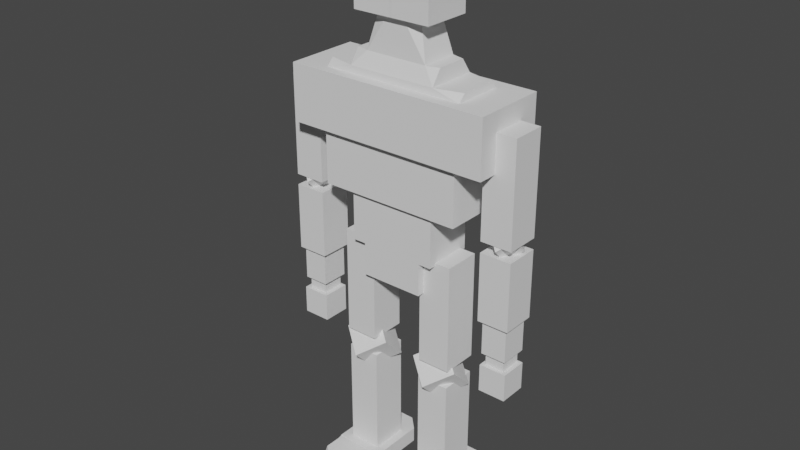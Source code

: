 # Source: Cubeman.blend  (saved by Blender 2.83.19; exported with 4.5.12 LTS)
import bpy
from mathutils import Matrix  # noqa: F401  (used for matrix-valued properties, if any)

bpy.ops.wm.read_factory_settings(use_empty=True)
scene = bpy.context.scene
scene.name = 'Scene'

# ---- collections
col_collection = bpy.data.collections.new('Collection'); scene.collection.children.link(col_collection)

# ---- world
world_world = bpy.data.worlds.new('World'); scene.world = world_world
world_world.use_nodes = True; world_world.node_tree.nodes.clear()
_N = world_world.node_tree.nodes; _L = world_world.node_tree.links
n0 = _N.new('ShaderNodeOutputWorld'); n0.name = 'World Output'; n0.location = (300, 300)
n1 = _N.new('ShaderNodeBackground'); n1.name = 'Background'; n1.location = (10, 300)
n1.inputs[0].default_value = (0.05088, 0.05088, 0.05088, 1.0)
_L.new(n1.outputs[0], n0.inputs[0])
n0.is_active_output = True
world_world.color = (0.05088, 0.05088, 0.05088)
world_world.use_sun_shadow = False
world_world.sun_shadow_jitter_overblur = 0.0

# ---- meshes
me_cube = bpy.data.meshes.new('Cube')
me_cube.from_pydata([(-1.759, -0.3538, 9.772), (-1.759, -0.3538, 11.77), (-1.759, 1.646, 9.772), (-1.759, 1.646, 11.77), (-1.249, 1.646, 9.772), (-1.249, 1.646, 11.77), (-1.249, -0.3538, 9.772), (-1.249, -0.3538, 11.77), (-1.249, -0.3538, 8.485), (-1.249, 1.646, 8.485), (-1.759, -0.7947, 13.94), (-1.249, 2.174, 16.15), (-1.249, -0.7947, 13.94), (-2.843, -0.3538, 11.77), (-2.843, 1.646, 11.77), (-2.843, -0.3538, 13.94), (-2.843, 1.646, 13.94), (-1.249, 1.646, 16.15), (-1.249, -0.3538, 16.15), (-1.759, -0.3538, 16.15), (-1.759, 1.646, 16.15), (-2.843, -0.3538, 16.15), (-2.843, 1.646, 16.15), (-4.084, -0.3538, 13.94), (-4.084, 1.646, 13.94), (-4.084, -0.3538, 16.15), (-4.084, 1.646, 16.15), (-1.249, -0.5394, 11.77), (-1.759, -0.5394, 11.77), (-1.249, -0.5394, 13.94), (-1.759, -0.5394, 13.94), (-2.843, -0.5394, 11.77), (-2.843, -0.5394, 13.94), (-1.249, -0.5394, 16.15), (-1.759, -0.5394, 16.15), (-2.843, -0.5394, 16.15), (-4.084, -0.5394, 13.94), (-4.084, -0.5394, 16.15), (-2.843, -0.7947, 13.94), (-1.249, -0.7947, 16.15), (-1.759, -0.7947, 16.15), (-2.843, -0.7947, 16.15), (-4.084, -0.7947, 13.94), (-4.084, -0.7947, 16.15), (-1.249, 1.921, 11.77), (-1.759, 1.921, 11.77), (-1.249, 1.921, 16.15), (-1.249, 1.921, 13.94), (-1.759, 1.921, 13.94), (-2.843, 1.921, 11.77), (-2.843, 1.921, 13.94), (-1.759, 1.921, 16.15), (-2.843, 1.921, 16.15), (-4.084, 1.921, 16.15), (-4.084, 1.921, 13.94), (-1.249, 2.174, 13.94), (-1.759, 2.174, 13.94), (-2.843, 2.174, 13.94), (-1.759, 2.174, 16.15), (-2.843, 2.174, 16.15), (-4.084, 2.174, 16.15), (-4.084, 2.174, 13.94), (-1.249, 1.646, 16.43), (-1.249, -0.3538, 16.43), (-1.759, -0.3538, 16.43), (-1.759, 1.646, 16.43), (-2.843, -0.08172, 16.43), (-2.843, 1.374, 16.43), (-1.249, 1.389, 17.0), (-1.249, -0.09675, 17.0), (-1.759, 0.04315, 17.0), (-1.759, 1.249, 17.0), (-0.7851, 1.089, 18.89), (-0.7851, 0.2035, 18.89), (1.759, -0.3538, 9.772), (1.759, -0.3538, 11.77), (1.759, 1.646, 9.772), (1.759, 1.646, 11.77), (0.0, -0.3538, 9.772), (0.0, -0.3538, 11.77), (0.0, 1.646, 9.772), (0.0, 1.646, 11.77), (1.249, 1.646, 9.772), (1.249, 1.646, 11.77), (1.249, -0.3538, 9.772), (1.249, -0.3538, 11.77), (0.0, -0.3538, 8.485), (0.0, 1.646, 8.485), (1.249, -0.3538, 8.485), (1.249, 1.646, 8.485), (1.759, -0.7947, 13.94), (0.0, 2.174, 16.15), (1.249, 2.174, 16.15), (0.0, 1.646, 13.94), (0.0, -0.3538, 13.94), (1.249, -0.7947, 13.94), (2.843, -0.3538, 11.77), (2.843, 1.646, 11.77), (2.843, -0.3538, 13.94), (2.843, 1.646, 13.94), (1.249, 1.646, 16.15), (0.0, 1.646, 16.15), (0.0, -0.3538, 16.15), (1.249, -0.3538, 16.15), (1.759, -0.3538, 16.15), (1.759, 1.646, 16.15), (2.843, -0.3538, 16.15), (2.843, 1.646, 16.15), (4.084, -0.3538, 13.94), (4.084, 1.646, 13.94), (4.084, -0.3538, 16.15), (4.084, 1.646, 16.15), (1.249, -0.5394, 11.77), (1.759, -0.5394, 11.77), (0.0, -0.5394, 11.77), (1.249, -0.5394, 13.94), (1.759, -0.5394, 13.94), (0.0, -0.5394, 13.94), (2.843, -0.5394, 11.77), (2.843, -0.5394, 13.94), (1.249, -0.5394, 16.15), (1.759, -0.5394, 16.15), (0.0, -0.5394, 16.15), (2.843, -0.5394, 16.15), (4.084, -0.5394, 13.94), (4.084, -0.5394, 16.15), (0.0, -0.7947, 13.94), (2.843, -0.7947, 13.94), (1.249, -0.7947, 16.15), (1.759, -0.7947, 16.15), (0.0, -0.7947, 16.15), (2.843, -0.7947, 16.15), (4.084, -0.7947, 13.94), (4.084, -0.7947, 16.15), (1.249, 1.921, 11.77), (0.0, 1.921, 11.77), (1.759, 1.921, 11.77), (1.249, 1.921, 16.15), (0.0, 1.921, 16.15), (1.249, 1.921, 13.94), (0.0, 1.921, 13.94), (1.759, 1.921, 13.94), (2.843, 1.921, 11.77), (2.843, 1.921, 13.94), (1.759, 1.921, 16.15), (2.843, 1.921, 16.15), (4.084, 1.921, 16.15), (4.084, 1.921, 13.94), (1.249, 2.174, 13.94), (0.0, 2.174, 13.94), (1.759, 2.174, 13.94), (2.843, 2.174, 13.94), (1.759, 2.174, 16.15), (2.843, 2.174, 16.15), (4.084, 2.174, 16.15), (4.084, 2.174, 13.94), (1.249, 1.646, 16.43), (0.0, 1.646, 16.43), (0.0, -0.3538, 16.43), (1.249, -0.3538, 16.43), (1.759, -0.3538, 16.43), (1.759, 1.646, 16.43), (2.843, -0.08172, 16.43), (2.843, 1.374, 16.43), (1.249, 1.389, 17.0), (0.0, 1.389, 17.0), (0.0, -0.09675, 17.0), (1.249, -0.09675, 17.0), (1.759, 0.04315, 17.0), (1.759, 1.249, 17.0), (0.7851, 1.089, 18.89), (0.0, 1.389, 18.89), (0.0, -0.09675, 18.89), (0.7851, 0.2035, 18.89)], [], [(0, 1, 3, 2), (4, 5, 81, 80), (6, 7, 1, 0), (22, 21, 66, 67), (2, 4, 6, 0), (78, 79, 7, 6), (2, 3, 5, 4), (9, 87, 86, 8), (4, 80, 87, 9), (78, 6, 8, 86), (6, 4, 9, 8), (20, 17, 46, 51), (15, 13, 31, 32), (22, 20, 51, 52), (16, 15, 23, 24), (14, 13, 15, 16), (24, 26, 53, 54), (3, 1, 13, 14), (14, 16, 50, 49), (21, 25, 37, 35), (13, 1, 28, 31), (1, 7, 27, 28), (24, 23, 25, 26), (21, 22, 26, 25), (18, 19, 34, 33), (26, 22, 52, 53), (27, 114, 117, 29), (28, 27, 29, 30), (28, 30, 32, 31), (30, 29, 12, 10), (35, 37, 43, 41), (34, 35, 41, 40), (32, 30, 10, 38), (23, 15, 32, 36), (7, 79, 114, 27), (19, 21, 35, 34), (102, 18, 33, 122), (25, 23, 36, 37), (12, 126, 130, 39), (10, 12, 39, 40), (38, 10, 40, 41), (38, 41, 43, 42), (29, 117, 126, 12), (33, 34, 40, 39), (37, 36, 42, 43), (122, 33, 39, 130), (36, 32, 38, 42), (135, 44, 47, 140), (44, 45, 48, 47), (48, 45, 49, 50), (48, 50, 57, 56), (46, 138, 91, 11), (53, 52, 59, 60), (52, 51, 58, 59), (81, 5, 44, 135), (3, 14, 49, 45), (16, 24, 54, 50), (17, 101, 138, 46), (5, 3, 45, 44), (55, 56, 58, 11), (56, 57, 59, 58), (149, 55, 11, 91), (59, 57, 61, 60), (140, 47, 55, 149), (54, 53, 60, 61), (47, 48, 56, 55), (51, 46, 11, 58), (50, 54, 61, 57), (63, 158, 166, 69), (21, 19, 64, 66), (64, 65, 67, 66), (101, 17, 62, 157), (17, 20, 65, 62), (20, 22, 67, 65), (18, 102, 158, 63), (19, 18, 63, 64), (68, 71, 70, 69), (64, 63, 69, 70), (157, 62, 68, 165), (62, 65, 71, 68), (65, 64, 70, 71), (73, 172, 171, 72), (69, 166, 172, 73), (165, 68, 72, 171), (68, 69, 73, 72), (74, 76, 77, 75), (82, 80, 81, 83), (80, 78, 79, 81), (84, 74, 75, 85), (80, 87, 86, 78), (107, 163, 162, 106), (79, 94, 93, 81), (76, 74, 84, 82), (78, 84, 85, 79), (76, 82, 83, 77), (89, 88, 86, 87), (82, 89, 87, 80), (78, 86, 88, 84), (84, 88, 89, 82), (105, 144, 137, 100), (98, 119, 118, 96), (107, 145, 144, 105), (99, 109, 108, 98), (94, 117, 122, 102), (97, 99, 98, 96), (79, 114, 117, 94), (109, 147, 146, 111), (77, 97, 96, 75), (101, 138, 140, 93), (94, 102, 101, 93), (97, 142, 143, 99), (106, 123, 125, 110), (96, 118, 113, 75), (93, 140, 135, 81), (75, 113, 112, 85), (109, 111, 110, 108), (106, 110, 111, 107), (103, 120, 121, 104), (111, 146, 145, 107), (112, 115, 117, 114), (113, 116, 115, 112), (113, 118, 119, 116), (116, 90, 95, 115), (123, 131, 133, 125), (121, 129, 131, 123), (119, 127, 90, 116), (108, 124, 119, 98), (85, 112, 114, 79), (104, 121, 123, 106), (102, 122, 120, 103), (110, 125, 124, 108), (95, 128, 130, 126), (90, 129, 128, 95), (127, 131, 129, 90), (127, 132, 133, 131), (115, 95, 126, 117), (120, 128, 129, 121), (125, 133, 132, 124), (117, 126, 130, 122), (122, 130, 128, 120), (124, 132, 127, 119), (135, 140, 139, 134), (134, 139, 141, 136), (141, 143, 142, 136), (141, 150, 151, 143), (137, 92, 91, 138), (146, 154, 153, 145), (145, 153, 152, 144), (81, 135, 134, 83), (77, 136, 142, 97), (99, 143, 147, 109), (100, 137, 138, 101), (83, 134, 136, 77), (148, 92, 152, 150), (150, 152, 153, 151), (149, 91, 92, 148), (153, 154, 155, 151), (138, 91, 149, 140), (140, 149, 148, 139), (147, 155, 154, 146), (139, 148, 150, 141), (144, 152, 92, 137), (143, 151, 155, 147), (159, 167, 166, 158), (106, 162, 160, 104), (160, 162, 163, 161), (101, 157, 156, 100), (100, 156, 161, 105), (102, 158, 157, 101), (105, 161, 163, 107), (103, 159, 158, 102), (104, 160, 159, 103), (164, 167, 168, 169), (160, 168, 167, 159), (157, 165, 164, 156), (156, 164, 169, 161), (158, 166, 165, 157), (161, 169, 168, 160), (173, 170, 171, 172), (167, 173, 172, 166), (165, 171, 170, 164), (166, 172, 171, 165), (164, 170, 173, 167)])
_uv = me_cube.uv_layers.new(name='UVMap')
_uv.uv.foreach_set('vector', [0.375, 0.0, 0.625, 0.0, 0.625, 0.25, 0.375, 0.25, 0.375, 0.3225, 0.625, 0.3225, 0.625, 0.5, 0.375, 0.5, 0.375, 0.9275, 0.625, 0.9275, 0.625, 1.0, 0.375, 1.0, 0.875, 0.5, 0.875, 0.75, 0.875, 0.75, 0.875, 0.5, 0.125, 0.5, 0.1975, 0.5, 0.1975, 0.75, 0.125, 0.75, 0.375, 0.75, 0.625, 0.75, 0.625, 0.9275, 0.375, 0.9275, 0.375, 0.25, 0.625, 0.25, 0.625, 0.3225, 0.375, 0.3225, 0.1975, 0.5, 0.375, 0.5, 0.375, 0.75, 0.1975, 0.75, 0.375, 0.3225, 0.375, 0.5, 0.375, 0.5, 0.375, 0.3225, 0.375, 0.75, 0.375, 0.9275, 0.375, 0.9275, 0.375, 0.75, 0.1975, 0.75, 0.1975, 0.5, 0.1975, 0.5, 0.1975, 0.75, 0.875, 0.5, 0.8025, 0.5, 0.8025, 0.5, 0.875, 0.5, 0.625, 0.0, 0.625, 0.0, 0.625, 0.0, 0.625, 0.0, 0.875, 0.5, 0.875, 0.5, 0.875, 0.5, 0.875, 0.5, 0.625, 0.25, 0.625, 0.0, 0.625, 0.0, 0.625, 0.25, 0.625, 0.25, 0.625, 0.0, 0.625, 0.0, 0.625, 0.25, 0.625, 0.25, 0.625, 0.25, 0.625, 0.25, 0.625, 0.25, 0.625, 0.25, 0.625, 0.0, 0.625, 0.0, 0.625, 0.25, 0.625, 0.25, 0.625, 0.25, 0.625, 0.25, 0.625, 0.25, 0.875, 0.75, 0.875, 0.75, 0.875, 0.75, 0.875, 0.75, 0.625, 0.0, 0.625, 0.0, 0.625, 0.0, 0.625, 0.0, 0.625, 1.0, 0.625, 0.9275, 0.625, 0.9275, 0.625, 1.0, 0.625, 0.25, 0.625, 0.0, 0.625, 0.0, 0.625, 0.25, 0.875, 0.75, 0.875, 0.5, 0.875, 0.5, 0.875, 0.75, 0.8025, 0.75, 0.875, 0.75, 0.875, 0.75, 0.8025, 0.75, 0.875, 0.5, 0.875, 0.5, 0.875, 0.5, 0.875, 0.5, 0.625, 0.9275, 0.625, 0.75, 0.625, 0.75, 0.625, 0.9275, 0.625, 1.0, 0.625, 0.9275, 0.625, 0.9275, 0.625, 1.0, 0.625, 1.0, 0.625, 1.0, 0.625, 1.0, 0.625, 1.0, 0.625, 1.0, 0.625, 0.9275, 0.625, 0.9275, 0.625, 1.0, 0.875, 0.75, 0.875, 0.75, 0.875, 0.75, 0.875, 0.75, 0.875, 0.75, 0.875, 0.75, 0.875, 0.75, 0.875, 0.75, 0.625, 1.0, 0.625, 1.0, 0.625, 1.0, 0.625, 1.0, 0.625, 0.0, 0.625, 0.0, 0.625, 0.0, 0.625, 0.0, 0.625, 0.9275, 0.625, 0.75, 0.625, 0.75, 0.625, 0.9275, 0.875, 0.75, 0.875, 0.75, 0.875, 0.75, 0.875, 0.75, 0.625, 0.75, 0.8025, 0.75, 0.8025, 0.75, 0.625, 0.75, 0.625, 0.0, 0.625, 0.0, 0.625, 0.0, 0.625, 0.0, 0.625, 0.9275, 0.625, 0.75, 0.625, 0.75, 0.625, 0.9275, 0.625, 1.0, 0.625, 0.9275, 0.625, 0.9275, 0.625, 1.0, 0.625, 1.0, 0.625, 1.0, 0.625, 1.0, 0.625, 1.0, 0.625, 1.0, 0.625, 1.0, 0.625, 1.0, 0.625, 1.0, 0.625, 0.9275, 0.625, 0.75, 0.625, 0.75, 0.625, 0.9275, 0.8025, 0.75, 0.875, 0.75, 0.875, 0.75, 0.8025, 0.75, 0.625, 0.0, 0.625, 0.0, 0.625, 0.0, 0.625, 0.0, 0.625, 0.75, 0.8025, 0.75, 0.8025, 0.75, 0.625, 0.75, 0.625, 0.0, 0.625, 0.0, 0.625, 0.0, 0.625, 0.0, 0.625, 0.5, 0.625, 0.3225, 0.625, 0.3225, 0.625, 0.5, 0.625, 0.3225, 0.625, 0.25, 0.625, 0.25, 0.625, 0.3225, 0.625, 0.25, 0.625, 0.25, 0.625, 0.25, 0.625, 0.25, 0.625, 0.25, 0.625, 0.25, 0.625, 0.25, 0.625, 0.25, 0.8025, 0.5, 0.625, 0.5, 0.625, 0.5, 0.8025, 0.5, 0.875, 0.5, 0.875, 0.5, 0.875, 0.5, 0.875, 0.5, 0.875, 0.5, 0.875, 0.5, 0.875, 0.5, 0.875, 0.5, 0.625, 0.5, 0.625, 0.3225, 0.625, 0.3225, 0.625, 0.5, 0.625, 0.25, 0.625, 0.25, 0.625, 0.25, 0.625, 0.25, 0.625, 0.25, 0.625, 0.25, 0.625, 0.25, 0.625, 0.25, 0.8025, 0.5, 0.625, 0.5, 0.625, 0.5, 0.8025, 0.5, 0.625, 0.3225, 0.625, 0.25, 0.625, 0.25, 0.625, 0.3225, 0.625, 0.3225, 0.625, 0.25, 0.625, 0.25, 0.625, 0.3225, 0.625, 0.25, 0.625, 0.25, 0.625, 0.25, 0.625, 0.25, 0.625, 0.5, 0.625, 0.3225, 0.625, 0.3225, 0.625, 0.5, 0.625, 0.25, 0.625, 0.25, 0.625, 0.25, 0.625, 0.25, 0.625, 0.5, 0.625, 0.3225, 0.625, 0.3225, 0.625, 0.5, 0.625, 0.25, 0.625, 0.25, 0.625, 0.25, 0.625, 0.25, 0.625, 0.3225, 0.625, 0.25, 0.625, 0.25, 0.625, 0.3225, 0.875, 0.5, 0.8025, 0.5, 0.8025, 0.5, 0.875, 0.5, 0.625, 0.25, 0.625, 0.25, 0.625, 0.25, 0.625, 0.25, 0.8025, 0.75, 0.625, 0.75, 0.625, 0.75, 0.8025, 0.75, 0.875, 0.75, 0.875, 0.75, 0.875, 0.75, 0.875, 0.75, 0.875, 0.75, 0.875, 0.5, 0.875, 0.5, 0.875, 0.75, 0.625, 0.5, 0.8025, 0.5, 0.8025, 0.5, 0.625, 0.5, 0.8025, 0.5, 0.875, 0.5, 0.875, 0.5, 0.8025, 0.5, 0.875, 0.5, 0.875, 0.5, 0.875, 0.5, 0.875, 0.5, 0.8025, 0.75, 0.625, 0.75, 0.625, 0.75, 0.8025, 0.75, 0.875, 0.75, 0.8025, 0.75, 0.8025, 0.75, 0.875, 0.75, 0.8025, 0.5, 0.875, 0.5, 0.875, 0.75, 0.8025, 0.75, 0.875, 0.75, 0.8025, 0.75, 0.8025, 0.75, 0.875, 0.75, 0.625, 0.5, 0.8025, 0.5, 0.8025, 0.5, 0.625, 0.5, 0.8025, 0.5, 0.875, 0.5, 0.875, 0.5, 0.8025, 0.5, 0.875, 0.5, 0.875, 0.75, 0.875, 0.75, 0.875, 0.5, 0.8025, 0.75, 0.625, 0.75, 0.625, 0.5, 0.8025, 0.5, 0.8025, 0.75, 0.625, 0.75, 0.625, 0.75, 0.8025, 0.75, 0.625, 0.5, 0.8025, 0.5, 0.8025, 0.5, 0.625, 0.5, 0.8025, 0.5, 0.8025, 0.75, 0.8025, 0.75, 0.8025, 0.5, 0.375, 0.0, 0.375, 0.25, 0.625, 0.25, 0.625, 0.0, 0.375, 0.3225, 0.375, 0.5, 0.625, 0.5, 0.625, 0.3225, 0.375, 0.5, 0.375, 0.75, 0.625, 0.75, 0.625, 0.5, 0.375, 0.9275, 0.375, 1.0, 0.625, 1.0, 0.625, 0.9275, 0.375, 0.5, 0.375, 0.5, 0.375, 0.75, 0.375, 0.75, 0.875, 0.5, 0.875, 0.5, 0.875, 0.75, 0.875, 0.75, 0.625, 0.75, 0.625, 0.75, 0.625, 0.5, 0.625, 0.5, 0.125, 0.5, 0.125, 0.75, 0.1975, 0.75, 0.1975, 0.5, 0.375, 0.75, 0.375, 0.9275, 0.625, 0.9275, 0.625, 0.75, 0.375, 0.25, 0.375, 0.3225, 0.625, 0.3225, 0.625, 0.25, 0.1975, 0.5, 0.1975, 0.75, 0.375, 0.75, 0.375, 0.5, 0.375, 0.3225, 0.375, 0.3225, 0.375, 0.5, 0.375, 0.5, 0.375, 0.75, 0.375, 0.75, 0.375, 0.9275, 0.375, 0.9275, 0.1975, 0.75, 0.1975, 0.75, 0.1975, 0.5, 0.1975, 0.5, 0.875, 0.5, 0.875, 0.5, 0.8025, 0.5, 0.8025, 0.5, 0.625, 0.0, 0.625, 0.0, 0.625, 0.0, 0.625, 0.0, 0.875, 0.5, 0.875, 0.5, 0.875, 0.5, 0.875, 0.5, 0.625, 0.25, 0.625, 0.25, 0.625, 0.0, 0.625, 0.0, 0.625, 0.75, 0.625, 0.75, 0.625, 0.75, 0.625, 0.75, 0.625, 0.25, 0.625, 0.25, 0.625, 0.0, 0.625, 0.0, 0.625, 0.75, 0.625, 0.75, 0.625, 0.75, 0.625, 0.75, 0.625, 0.25, 0.625, 0.25, 0.625, 0.25, 0.625, 0.25, 0.625, 0.25, 0.625, 0.25, 0.625, 0.0, 0.625, 0.0, 0.625, 0.5, 0.625, 0.5, 0.625, 0.5, 0.625, 0.5, 0.625, 0.75, 0.625, 0.75, 0.625, 0.5, 0.625, 0.5, 0.625, 0.25, 0.625, 0.25, 0.625, 0.25, 0.625, 0.25, 0.875, 0.75, 0.875, 0.75, 0.875, 0.75, 0.875, 0.75, 0.625, 0.0, 0.625, 0.0, 0.625, 0.0, 0.625, 0.0, 0.625, 0.5, 0.625, 0.5, 0.625, 0.5, 0.625, 0.5, 0.625, 1.0, 0.625, 1.0, 0.625, 0.9275, 0.625, 0.9275, 0.625, 0.25, 0.625, 0.25, 0.625, 0.0, 0.625, 0.0, 0.875, 0.75, 0.875, 0.75, 0.875, 0.5, 0.875, 0.5, 0.8025, 0.75, 0.8025, 0.75, 0.875, 0.75, 0.875, 0.75, 0.875, 0.5, 0.875, 0.5, 0.875, 0.5, 0.875, 0.5, 0.625, 0.9275, 0.625, 0.9275, 0.625, 0.75, 0.625, 0.75, 0.625, 1.0, 0.625, 1.0, 0.625, 0.9275, 0.625, 0.9275, 0.625, 1.0, 0.625, 1.0, 0.625, 1.0, 0.625, 1.0, 0.625, 1.0, 0.625, 1.0, 0.625, 0.9275, 0.625, 0.9275, 0.875, 0.75, 0.875, 0.75, 0.875, 0.75, 0.875, 0.75, 0.875, 0.75, 0.875, 0.75, 0.875, 0.75, 0.875, 0.75, 0.625, 1.0, 0.625, 1.0, 0.625, 1.0, 0.625, 1.0, 0.625, 0.0, 0.625, 0.0, 0.625, 0.0, 0.625, 0.0, 0.625, 0.9275, 0.625, 0.9275, 0.625, 0.75, 0.625, 0.75, 0.875, 0.75, 0.875, 0.75, 0.875, 0.75, 0.875, 0.75, 0.625, 0.75, 0.625, 0.75, 0.8025, 0.75, 0.8025, 0.75, 0.625, 0.0, 0.625, 0.0, 0.625, 0.0, 0.625, 0.0, 0.625, 0.9275, 0.625, 0.9275, 0.625, 0.75, 0.625, 0.75, 0.625, 1.0, 0.625, 1.0, 0.625, 0.9275, 0.625, 0.9275, 0.625, 1.0, 0.625, 1.0, 0.625, 1.0, 0.625, 1.0, 0.625, 1.0, 0.625, 1.0, 0.625, 1.0, 0.625, 1.0, 0.625, 0.9275, 0.625, 0.9275, 0.625, 0.75, 0.625, 0.75, 0.8025, 0.75, 0.8025, 0.75, 0.875, 0.75, 0.875, 0.75, 0.625, 0.0, 0.625, 0.0, 0.625, 0.0, 0.625, 0.0, 0.625, 0.75, 0.625, 0.75, 0.625, 0.75, 0.625, 0.75, 0.625, 0.75, 0.625, 0.75, 0.8025, 0.75, 0.8025, 0.75, 0.625, 0.0, 0.625, 0.0, 0.625, 0.0, 0.625, 0.0, 0.625, 0.5, 0.625, 0.5, 0.625, 0.3225, 0.625, 0.3225, 0.625, 0.3225, 0.625, 0.3225, 0.625, 0.25, 0.625, 0.25, 0.625, 0.25, 0.625, 0.25, 0.625, 0.25, 0.625, 0.25, 0.625, 0.25, 0.625, 0.25, 0.625, 0.25, 0.625, 0.25, 0.8025, 0.5, 0.8025, 0.5, 0.625, 0.5, 0.625, 0.5, 0.875, 0.5, 0.875, 0.5, 0.875, 0.5, 0.875, 0.5, 0.875, 0.5, 0.875, 0.5, 0.875, 0.5, 0.875, 0.5, 0.625, 0.5, 0.625, 0.5, 0.625, 0.3225, 0.625, 0.3225, 0.625, 0.25, 0.625, 0.25, 0.625, 0.25, 0.625, 0.25, 0.625, 0.25, 0.625, 0.25, 0.625, 0.25, 0.625, 0.25, 0.8025, 0.5, 0.8025, 0.5, 0.625, 0.5, 0.625, 0.5, 0.625, 0.3225, 0.625, 0.3225, 0.625, 0.25, 0.625, 0.25, 0.625, 0.3225, 0.625, 0.3225, 0.625, 0.25, 0.625, 0.25, 0.625, 0.25, 0.625, 0.25, 0.625, 0.25, 0.625, 0.25, 0.625, 0.5, 0.625, 0.5, 0.625, 0.3225, 0.625, 0.3225, 0.625, 0.25, 0.625, 0.25, 0.625, 0.25, 0.625, 0.25, 0.625, 0.5, 0.625, 0.5, 0.625, 0.5, 0.625, 0.5, 0.625, 0.5, 0.625, 0.5, 0.625, 0.3225, 0.625, 0.3225, 0.625, 0.25, 0.625, 0.25, 0.625, 0.25, 0.625, 0.25, 0.625, 0.3225, 0.625, 0.3225, 0.625, 0.25, 0.625, 0.25, 0.875, 0.5, 0.875, 0.5, 0.8025, 0.5, 0.8025, 0.5, 0.625, 0.25, 0.625, 0.25, 0.625, 0.25, 0.625, 0.25, 0.8025, 0.75, 0.8025, 0.75, 0.625, 0.75, 0.625, 0.75, 0.875, 0.75, 0.875, 0.75, 0.875, 0.75, 0.875, 0.75, 0.875, 0.75, 0.875, 0.75, 0.875, 0.5, 0.875, 0.5, 0.625, 0.5, 0.625, 0.5, 0.8025, 0.5, 0.8025, 0.5, 0.8025, 0.5, 0.8025, 0.5, 0.875, 0.5, 0.875, 0.5, 0.625, 0.75, 0.625, 0.75, 0.625, 0.5, 0.625, 0.5, 0.875, 0.5, 0.875, 0.5, 0.875, 0.5, 0.875, 0.5, 0.8025, 0.75, 0.8025, 0.75, 0.625, 0.75, 0.625, 0.75, 0.875, 0.75, 0.875, 0.75, 0.8025, 0.75, 0.8025, 0.75, 0.8025, 0.5, 0.8025, 0.75, 0.875, 0.75, 0.875, 0.5, 0.875, 0.75, 0.875, 0.75, 0.8025, 0.75, 0.8025, 0.75, 0.625, 0.5, 0.625, 0.5, 0.8025, 0.5, 0.8025, 0.5, 0.8025, 0.5, 0.8025, 0.5, 0.875, 0.5, 0.875, 0.5, 0.625, 0.75, 0.625, 0.75, 0.625, 0.5, 0.625, 0.5, 0.875, 0.5, 0.875, 0.5, 0.875, 0.75, 0.875, 0.75, 0.8025, 0.75, 0.8025, 0.5, 0.625, 0.5, 0.625, 0.75, 0.8025, 0.75, 0.8025, 0.75, 0.625, 0.75, 0.625, 0.75, 0.625, 0.5, 0.625, 0.5, 0.8025, 0.5, 0.8025, 0.5, 0.625, 0.75, 0.625, 0.75, 0.625, 0.5, 0.625, 0.5, 0.8025, 0.5, 0.8025, 0.5, 0.8025, 0.75, 0.8025, 0.75])
me_cube.use_remesh_fix_poles = True
me_cube.use_remesh_preserve_attributes = False
me_cube.use_mirror_vertex_groups = False
me_cube.update()
me_cube_007 = bpy.data.meshes.new('Cube.007')
me_cube_007.from_pydata([(2.341, -0.0386, 4.818), (2.593, 0.09696, 5.497), (1.086, -0.06797, 5.575), (2.394, -0.06797, 5.575), (4.871, -0.02788, 11.37), (4.871, -0.02788, 15.4), (4.871, 1.315, 11.37), (4.871, 1.315, 15.4), (3.626, -0.02788, 11.37), (3.626, -0.02788, 15.4), (3.626, 1.315, 11.37), (3.626, 1.315, 15.4), (4.298, 0.4679, 10.61), (4.298, -0.1185, 11.22), (4.818, 0.8826, 11.04), (4.818, 0.2961, 11.65), (3.779, 0.8826, 11.04), (3.779, 0.2961, 11.65), (4.298, 1.297, 11.47), (4.298, 0.7108, 12.08), (4.871, -0.02788, 10.94), (4.871, 1.315, 10.94), (3.626, -0.02788, 10.94), (3.626, 1.315, 10.94), (4.743, 1.187, 8.253), (4.743, 0.1006, 8.253), (3.755, 1.187, 8.253), (3.755, 0.1006, 8.253), (4.871, 1.315, 8.253), (4.871, -0.02788, 8.253), (3.626, 1.315, 8.253), (3.626, -0.02788, 8.253), (4.743, 1.187, 6.904), (4.743, 0.1006, 6.904), (3.755, 1.187, 6.904), (3.755, 0.1006, 6.904), (4.628, 1.072, 6.904), (3.87, 1.072, 6.904), (3.87, 0.2158, 6.904), (4.628, 0.2158, 6.904), (3.87, 1.072, 5.918), (4.628, 1.072, 5.918), (4.628, 0.2158, 5.918), (3.87, 0.2158, 5.918)], [(2, 3)], [(4, 6, 7, 5), (6, 10, 11, 7), (10, 8, 9, 11), (8, 4, 5, 9), (6, 4, 8, 10), (11, 9, 5, 7), (12, 14, 15, 13), (14, 18, 19, 15), (18, 16, 17, 19), (16, 12, 13, 17), (14, 12, 16, 18), (19, 17, 13, 15), (21, 23, 22, 20), (27, 35, 33, 25), (23, 30, 31, 22), (20, 29, 28, 21), (22, 31, 29, 20), (21, 28, 30, 23), (24, 28, 29, 25), (26, 30, 28, 24), (27, 31, 30, 26), (25, 29, 31, 27), (36, 41, 40, 37), (24, 32, 34, 26), (26, 34, 35, 27), (25, 33, 32, 24), (32, 36, 37, 34), (34, 37, 38, 35), (35, 38, 39, 33), (33, 39, 36, 32), (38, 43, 42, 39), (39, 42, 41, 36), (37, 40, 43, 38)])
_uv = me_cube_007.uv_layers.new(name='UVMap')
_uv.uv.foreach_set('vector', [0.375, 0.0, 0.375, 0.25, 0.625, 0.25, 0.625, 0.0, 0.375, 0.25, 0.375, 0.5, 0.625, 0.5, 0.625, 0.25, 0.375, 0.5, 0.375, 0.75, 0.625, 0.75, 0.625, 0.5, 0.375, 0.75, 0.375, 1.0, 0.625, 1.0, 0.625, 0.75, 0.125, 0.5, 0.125, 0.75, 0.375, 0.75, 0.375, 0.5, 0.625, 0.5, 0.625, 0.75, 0.875, 0.75, 0.875, 0.5, 0.375, 0.0, 0.375, 0.25, 0.625, 0.25, 0.625, 0.0, 0.375, 0.25, 0.375, 0.5, 0.625, 0.5, 0.625, 0.25, 0.375, 0.5, 0.375, 0.75, 0.625, 0.75, 0.625, 0.5, 0.375, 0.75, 0.375, 1.0, 0.625, 1.0, 0.625, 0.75, 0.125, 0.5, 0.125, 0.75, 0.375, 0.75, 0.375, 0.5, 0.625, 0.5, 0.625, 0.75, 0.875, 0.75, 0.875, 0.5, 0.125, 0.5, 0.375, 0.5, 0.375, 0.75, 0.125, 0.75, 0.3492, 0.7261, 0.3492, 0.7261, 0.1508, 0.7261, 0.1508, 0.7261, 0.375, 0.5, 0.375, 0.5, 0.375, 0.75, 0.375, 0.75, 0.125, 0.75, 0.125, 0.75, 0.125, 0.5, 0.125, 0.5, 0.375, 0.75, 0.375, 0.75, 0.125, 0.75, 0.125, 0.75, 0.125, 0.5, 0.125, 0.5, 0.375, 0.5, 0.375, 0.5, 0.1508, 0.5239, 0.125, 0.5, 0.125, 0.75, 0.1508, 0.7261, 0.3492, 0.5239, 0.375, 0.5, 0.125, 0.5, 0.1508, 0.5239, 0.3492, 0.7261, 0.375, 0.75, 0.375, 0.5, 0.3492, 0.5239, 0.1508, 0.7261, 0.125, 0.75, 0.375, 0.75, 0.3492, 0.7261, 0.1739, 0.5453, 0.1739, 0.5453, 0.3261, 0.5453, 0.3261, 0.5453, 0.1508, 0.5239, 0.1508, 0.5239, 0.3492, 0.5239, 0.3492, 0.5239, 0.3492, 0.5239, 0.3492, 0.5239, 0.3492, 0.7261, 0.3492, 0.7261, 0.1508, 0.7261, 0.1508, 0.7261, 0.1508, 0.5239, 0.1508, 0.5239, 0.1508, 0.5239, 0.1739, 0.5453, 0.3261, 0.5453, 0.3492, 0.5239, 0.3492, 0.5239, 0.3261, 0.5453, 0.3261, 0.7047, 0.3492, 0.7261, 0.3492, 0.7261, 0.3261, 0.7047, 0.1739, 0.7047, 0.1508, 0.7261, 0.1508, 0.7261, 0.1739, 0.7047, 0.1739, 0.5453, 0.1508, 0.5239, 0.3261, 0.7047, 0.3261, 0.7047, 0.1739, 0.7047, 0.1739, 0.7047, 0.1739, 0.7047, 0.1739, 0.7047, 0.1739, 0.5453, 0.1739, 0.5453, 0.3261, 0.5453, 0.3261, 0.5453, 0.3261, 0.7047, 0.3261, 0.7047])
me_cube_007.use_remesh_fix_poles = True
me_cube_007.use_remesh_preserve_attributes = False
me_cube_007.use_mirror_vertex_groups = False
me_cube_007.update()
me_cube_008 = bpy.data.meshes.new('Cube.008')
me_cube_008.from_pydata([(-4.871, -0.02788, 11.37), (-4.871, -0.02788, 15.4), (-4.871, 1.315, 11.37), (-4.871, 1.315, 15.4), (-3.626, -0.02788, 11.37), (-3.626, -0.02788, 15.4), (-3.626, 1.315, 11.37), (-3.626, 1.315, 15.4), (-4.298, 0.4679, 10.61), (-4.298, -0.1185, 11.22), (-4.818, 0.8826, 11.04), (-4.818, 0.2961, 11.65), (-3.779, 0.8826, 11.04), (-3.779, 0.2961, 11.65), (-4.298, 1.297, 11.47), (-4.298, 0.7108, 12.08), (-4.871, -0.02788, 10.94), (-4.871, 1.315, 10.94), (-3.626, -0.02788, 10.94), (-3.626, 1.315, 10.94), (-4.743, 1.187, 8.253), (-4.743, 0.1006, 8.253), (-3.755, 1.187, 8.253), (-3.755, 0.1006, 8.253), (-4.871, 1.315, 8.253), (-4.871, -0.02788, 8.253), (-3.626, 1.315, 8.253), (-3.626, -0.02788, 8.253), (-4.743, 1.187, 6.904), (-4.743, 0.1006, 6.904), (-3.755, 1.187, 6.904), (-3.755, 0.1006, 6.904)], [], [(0, 1, 3, 2), (2, 3, 7, 6), (6, 7, 5, 4), (4, 5, 1, 0), (2, 6, 4, 0), (7, 3, 1, 5), (8, 9, 11, 10), (10, 11, 15, 14), (14, 15, 13, 12), (12, 13, 9, 8), (10, 14, 12, 8), (15, 11, 9, 13), (17, 16, 18, 19), (23, 21, 29, 31), (19, 18, 27, 26), (16, 17, 24, 25), (18, 16, 25, 27), (17, 19, 26, 24), (20, 21, 25, 24), (22, 20, 24, 26), (23, 22, 26, 27), (21, 23, 27, 25), (20, 22, 30, 28), (22, 23, 31, 30), (21, 20, 28, 29)])
_uv = me_cube_008.uv_layers.new(name='UVMap')
_uv.uv.foreach_set('vector', [0.375, 0.0, 0.625, 0.0, 0.625, 0.25, 0.375, 0.25, 0.375, 0.25, 0.625, 0.25, 0.625, 0.5, 0.375, 0.5, 0.375, 0.5, 0.625, 0.5, 0.625, 0.75, 0.375, 0.75, 0.375, 0.75, 0.625, 0.75, 0.625, 1.0, 0.375, 1.0, 0.125, 0.5, 0.375, 0.5, 0.375, 0.75, 0.125, 0.75, 0.625, 0.5, 0.875, 0.5, 0.875, 0.75, 0.625, 0.75, 0.375, 0.0, 0.625, 0.0, 0.625, 0.25, 0.375, 0.25, 0.375, 0.25, 0.625, 0.25, 0.625, 0.5, 0.375, 0.5, 0.375, 0.5, 0.625, 0.5, 0.625, 0.75, 0.375, 0.75, 0.375, 0.75, 0.625, 0.75, 0.625, 1.0, 0.375, 1.0, 0.125, 0.5, 0.375, 0.5, 0.375, 0.75, 0.125, 0.75, 0.625, 0.5, 0.875, 0.5, 0.875, 0.75, 0.625, 0.75, 0.125, 0.5, 0.125, 0.75, 0.375, 0.75, 0.375, 0.5, 0.3492, 0.7261, 0.1508, 0.7261, 0.1508, 0.7261, 0.3492, 0.7261, 0.375, 0.5, 0.375, 0.75, 0.375, 0.75, 0.375, 0.5, 0.125, 0.75, 0.125, 0.5, 0.125, 0.5, 0.125, 0.75, 0.375, 0.75, 0.125, 0.75, 0.125, 0.75, 0.375, 0.75, 0.125, 0.5, 0.375, 0.5, 0.375, 0.5, 0.125, 0.5, 0.1508, 0.5239, 0.1508, 0.7261, 0.125, 0.75, 0.125, 0.5, 0.3492, 0.5239, 0.1508, 0.5239, 0.125, 0.5, 0.375, 0.5, 0.3492, 0.7261, 0.3492, 0.5239, 0.375, 0.5, 0.375, 0.75, 0.1508, 0.7261, 0.3492, 0.7261, 0.375, 0.75, 0.125, 0.75, 0.1508, 0.5239, 0.3492, 0.5239, 0.3492, 0.5239, 0.1508, 0.5239, 0.3492, 0.5239, 0.3492, 0.7261, 0.3492, 0.7261, 0.3492, 0.5239, 0.1508, 0.7261, 0.1508, 0.5239, 0.1508, 0.5239, 0.1508, 0.7261])
me_cube_008.use_remesh_fix_poles = True
me_cube_008.use_remesh_preserve_attributes = False
me_cube_008.use_mirror_vertex_groups = False
me_cube_008.update()
me_cube_009 = bpy.data.meshes.new('Cube.009')
me_cube_009.from_pydata([(2.687, -0.3845, -0.1978), (2.687, -0.3845, 0.4283), (2.687, 1.773, -0.1978), (2.687, 1.773, 0.4283), (0.6871, -0.3845, -0.1978), (0.6871, -0.3845, 0.4283), (0.6871, 1.773, -0.1978), (0.6871, 1.773, 0.4283), (0.739, -0.3845, -0.1999), (2.635, -0.3845, -0.1999), (0.739, -1.278, 0.4223), (0.739, -1.278, -0.1999), (2.635, -1.278, -0.1999), (2.635, -1.278, 0.4223), (0.739, -1.566, -0.1999), (1.257, -2.083, -0.1999), (2.117, -2.083, -0.1999), (2.635, -1.566, -0.1999), (1.365, -1.822, 0.4223), (1.257, -2.083, -0.05104), (0.739, -1.278, 0.4223), (0.739, -1.566, -0.05104), (2.635, -1.566, -0.05104), (2.635, -1.278, 0.4223), (2.009, -1.822, 0.4223), (2.117, -2.083, -0.05104), (0.6901, -0.3845, 0.4158), (0.739, -0.5897, 0.4223), (0.739, -0.3845, 0.00529), (2.635, -0.5897, 0.4223), (2.684, -0.3845, 0.4158), (2.635, -0.3845, 0.00529), (2.687, 1.853, -0.1978), (2.192, 2.348, -0.1978), (2.192, 2.348, 0.4283), (2.687, 1.853, 0.4283), (1.182, 2.348, -0.1978), (0.6871, 1.853, -0.1978), (0.6871, 1.853, 0.4283), (1.182, 2.348, 0.4283), (1.033, 1.427, 0.4283), (2.341, 1.427, 0.4283), (2.341, -0.0386, 0.4283), (1.033, -0.0386, 0.4283), (2.341, 1.427, 4.818), (1.033, 1.427, 4.818), (1.033, -0.0386, 4.818), (2.341, -0.0386, 4.818), (1.631, 0.3716, 3.924), (1.631, -0.5662, 4.845), (2.593, 1.035, 4.575), (2.593, 0.09696, 5.497), (0.6688, 1.035, 4.575), (0.6688, 0.09696, 5.497), (1.631, 1.698, 5.227), (1.631, 0.7601, 6.149), (2.394, 1.397, 5.575), (1.086, 1.397, 5.575), (1.086, -0.06797, 5.575), (2.394, -0.06797, 5.575), (2.394, 1.397, 9.885), (1.086, 1.397, 9.885), (1.086, -0.06797, 9.885), (2.394, -0.06797, 9.885)], [], [(0, 2, 3, 1), (6, 4, 5, 7), (5, 26, 30, 1), (2, 0, 4, 6), (41, 44, 47, 42), (27, 10, 13, 29), (29, 13, 12, 9, 31), (3, 35, 34, 39, 38, 7), (0, 9, 8, 4), (12, 17, 16, 15, 14, 11), (4, 8, 28, 26, 5), (1, 30, 31, 9, 0), (9, 12, 11, 8), (11, 14, 21, 20, 10), (10, 20, 18, 24, 23, 13), (15, 16, 25, 19), (13, 23, 22, 17, 12), (16, 17, 22, 25), (20, 21, 19, 18), (24, 25, 22, 23), (18, 19, 25, 24), (19, 21, 14, 15), (26, 28, 27), (29, 31, 30), (26, 27, 29, 30), (8, 11, 10, 27, 28), (33, 36, 39, 34), (7, 38, 37, 6), (6, 37, 36, 33, 32, 2), (34, 35, 32, 33), (38, 39, 36, 37), (2, 32, 35, 3), (7, 40, 41, 3), (3, 41, 42, 1), (1, 42, 43, 5), (5, 43, 40, 7), (45, 46, 47, 44), (40, 45, 44, 41), (42, 47, 46, 43), (43, 46, 45, 40), (48, 50, 51, 49), (50, 54, 55, 51), (54, 52, 53, 55), (52, 48, 49, 53), (50, 48, 52, 54), (55, 53, 49, 51), (57, 56, 59, 58), (61, 62, 63, 60), (56, 60, 63, 59), (57, 61, 60, 56), (59, 63, 62, 58), (58, 62, 61, 57)])
_uv = me_cube_009.uv_layers.new(name='UVMap')
_uv.uv.foreach_set('vector', [0.375, 0.0, 0.375, 0.25, 0.625, 0.25, 0.625, 0.0, 0.375, 0.5, 0.375, 0.75, 0.625, 0.75, 0.625, 0.5, 0.625, 0.75, 0.6222, 0.7509, 0.6222, 0.9991, 0.625, 1.0, 0.125, 0.5, 0.125, 0.75, 0.375, 0.75, 0.375, 0.5, 0.8318, 0.5274, 0.8318, 0.5274, 0.8318, 0.7226, 0.8318, 0.7226, 0.5758, 0.7654, 0.5758, 0.7654, 0.5758, 0.9846, 0.5758, 0.9846, 0.5758, 0.9846, 0.5758, 0.9846, 0.4242, 0.9846, 0.4242, 0.9846, 0.5, 0.9846, 0.875, 0.5, 0.875, 0.5, 0.8131, 0.5, 0.6869, 0.5, 0.625, 0.5, 0.625, 0.5, 0.375, 1.0, 0.4242, 0.9846, 0.4242, 0.7654, 0.375, 0.75, 0.4242, 0.9846, 0.4242, 0.9846, 0.4242, 0.9247, 0.4242, 0.8253, 0.4242, 0.7654, 0.4242, 0.7654, 0.375, 0.75, 0.4242, 0.7654, 0.5, 0.7654, 0.6222, 0.7509, 0.625, 0.75, 0.625, 1.0, 0.6222, 0.9991, 0.5, 0.9846, 0.4242, 0.9846, 0.375, 1.0, 0.4242, 0.9846, 0.4242, 0.9846, 0.4242, 0.7654, 0.4242, 0.7654, 0.4242, 0.7654, 0.4242, 0.7654, 0.4792, 0.7654, 0.5758, 0.7654, 0.5758, 0.7654, 0.5758, 0.7654, 0.5758, 0.7654, 0.5758, 0.8378, 0.5758, 0.9122, 0.5758, 0.9846, 0.5758, 0.9846, 0.4242, 0.8253, 0.4242, 0.9247, 0.4792, 0.9247, 0.4792, 0.8253, 0.5758, 0.9846, 0.5758, 0.9846, 0.4792, 0.9846, 0.4242, 0.9846, 0.4242, 0.9846, 0.4242, 0.9247, 0.4242, 0.9846, 0.4792, 0.9846, 0.4792, 0.9247, 0.5758, 0.7654, 0.4792, 0.7654, 0.4792, 0.8253, 0.5758, 0.8378, 0.5758, 0.9122, 0.4792, 0.9247, 0.4792, 0.9846, 0.5758, 0.9846, 0.5758, 0.8378, 0.4792, 0.8253, 0.4792, 0.9247, 0.5758, 0.9122, 0.4792, 0.8253, 0.4792, 0.7654, 0.4242, 0.7654, 0.4242, 0.8253, 0.6222, 0.7509, 0.5, 0.7654, 0.5758, 0.7654, 0.5758, 0.9846, 0.5, 0.9846, 0.5758, 0.9902, 0.6222, 0.7509, 0.5758, 0.7654, 0.5758, 0.9846, 0.6222, 0.9991, 0.4242, 0.7654, 0.4242, 0.7654, 0.5758, 0.7654, 0.5758, 0.7654, 0.5, 0.7654, 0.375, 0.3119, 0.375, 0.4381, 0.625, 0.4381, 0.625, 0.3119, 0.625, 0.5, 0.625, 0.5, 0.375, 0.5, 0.375, 0.5, 0.375, 0.5, 0.375, 0.5, 0.3131, 0.5, 0.1869, 0.5, 0.125, 0.5, 0.125, 0.5, 0.625, 0.3119, 0.625, 0.25, 0.375, 0.25, 0.375, 0.3119, 0.625, 0.5, 0.625, 0.4381, 0.375, 0.4381, 0.375, 0.5, 0.375, 0.25, 0.375, 0.25, 0.625, 0.25, 0.625, 0.25, 0.625, 0.5, 0.6682, 0.5274, 0.8318, 0.5274, 0.875, 0.5, 0.875, 0.5, 0.8318, 0.5274, 0.8318, 0.7226, 0.875, 0.75, 0.875, 0.75, 0.8318, 0.7226, 0.6682, 0.7226, 0.625, 0.75, 0.625, 0.75, 0.6682, 0.7226, 0.6682, 0.5274, 0.625, 0.5, 0.6682, 0.5274, 0.6682, 0.7226, 0.8318, 0.7226, 0.8318, 0.5274, 0.6682, 0.5274, 0.6682, 0.5274, 0.8318, 0.5274, 0.8318, 0.5274, 0.8318, 0.7226, 0.8318, 0.7226, 0.6682, 0.7226, 0.6682, 0.7226, 0.6682, 0.7226, 0.6682, 0.7226, 0.6682, 0.5274, 0.6682, 0.5274, 0.375, 0.0, 0.375, 0.25, 0.625, 0.25, 0.625, 0.0, 0.375, 0.25, 0.375, 0.5, 0.625, 0.5, 0.625, 0.25, 0.375, 0.5, 0.375, 0.75, 0.625, 0.75, 0.625, 0.5, 0.375, 0.75, 0.375, 1.0, 0.625, 1.0, 0.625, 0.75, 0.125, 0.5, 0.125, 0.75, 0.375, 0.75, 0.375, 0.5, 0.625, 0.5, 0.625, 0.75, 0.875, 0.75, 0.875, 0.5, 0.6682, 0.5274, 0.8318, 0.5274, 0.8318, 0.7226, 0.6682, 0.7226, 0.6682, 0.5274, 0.6682, 0.7226, 0.8318, 0.7226, 0.8318, 0.5274, 0.8318, 0.5274, 0.8318, 0.5274, 0.8318, 0.7226, 0.8318, 0.7226, 0.6682, 0.5274, 0.6682, 0.5274, 0.8318, 0.5274, 0.8318, 0.5274, 0.8318, 0.7226, 0.8318, 0.7226, 0.6682, 0.7226, 0.6682, 0.7226, 0.6682, 0.7226, 0.6682, 0.7226, 0.6682, 0.5274, 0.6682, 0.5274])
me_cube_009.use_remesh_fix_poles = True
me_cube_009.use_remesh_preserve_attributes = False
me_cube_009.use_mirror_vertex_groups = False
me_cube_009.update()
me_cube_010 = bpy.data.meshes.new('Cube.010')
me_cube_010.from_pydata([(-2.687, -0.3845, -0.1978), (-2.687, -0.3845, 0.4283), (-2.687, 1.773, -0.1978), (-2.687, 1.773, 0.4283), (-0.6871, -0.3845, -0.1978), (-0.6871, -0.3845, 0.4283), (-0.6871, 1.773, -0.1978), (-0.6871, 1.773, 0.4283), (-0.739, -0.3845, -0.1999), (-2.635, -0.3845, -0.1999), (-0.739, -1.278, 0.4223), (-0.739, -1.278, -0.1999), (-2.635, -1.278, -0.1999), (-2.635, -1.278, 0.4223), (-0.739, -1.566, -0.1999), (-1.257, -2.083, -0.1999), (-2.117, -2.083, -0.1999), (-2.635, -1.566, -0.1999), (-1.365, -1.822, 0.4223), (-1.257, -2.083, -0.05104), (-0.739, -1.278, 0.4223), (-0.739, -1.566, -0.05104), (-2.635, -1.566, -0.05104), (-2.635, -1.278, 0.4223), (-2.009, -1.822, 0.4223), (-2.117, -2.083, -0.05104), (-0.6901, -0.3845, 0.4158), (-0.739, -0.5897, 0.4223), (-0.739, -0.3845, 0.00529), (-2.635, -0.5897, 0.4223), (-2.684, -0.3845, 0.4158), (-2.635, -0.3845, 0.00529), (-2.687, 1.853, -0.1978), (-2.192, 2.348, -0.1978), (-2.192, 2.348, 0.4283), (-2.687, 1.853, 0.4283), (-1.182, 2.348, -0.1978), (-0.6871, 1.853, -0.1978), (-0.6871, 1.853, 0.4283), (-1.182, 2.348, 0.4283), (-1.033, 1.427, 0.4283), (-2.341, 1.427, 0.4283), (-2.341, -0.0386, 0.4283), (-1.033, -0.0386, 0.4283), (-2.341, 1.427, 4.818), (-1.033, 1.427, 4.818), (-1.033, -0.0386, 4.818), (-2.341, -0.0386, 4.818), (-1.631, 0.3716, 3.924), (-1.631, -0.5662, 4.845), (-2.593, 1.035, 4.575), (-2.593, 0.09696, 5.497), (-0.6688, 1.035, 4.575), (-0.6688, 0.09696, 5.497), (-1.631, 1.698, 5.227), (-1.631, 0.7601, 6.149), (-2.394, 1.397, 5.575), (-1.086, 1.397, 5.575), (-1.086, -0.06797, 5.575), (-2.394, -0.06797, 5.575), (-2.394, 1.397, 9.885), (-1.086, 1.397, 9.885), (-1.086, -0.06797, 9.885), (-2.394, -0.06797, 9.885)], [], [(0, 1, 3, 2), (6, 7, 5, 4), (5, 1, 30, 26), (2, 6, 4, 0), (41, 42, 47, 44), (27, 29, 13, 10), (29, 31, 9, 12, 13), (3, 7, 38, 39, 34, 35), (0, 4, 8, 9), (12, 11, 14, 15, 16, 17), (4, 5, 26, 28, 8), (1, 0, 9, 31, 30), (9, 8, 11, 12), (11, 10, 20, 21, 14), (10, 13, 23, 24, 18, 20), (15, 19, 25, 16), (13, 12, 17, 22, 23), (16, 25, 22, 17), (20, 18, 19, 21), (24, 23, 22, 25), (18, 24, 25, 19), (19, 15, 14, 21), (26, 27, 28), (29, 30, 31), (26, 30, 29, 27), (8, 28, 27, 10, 11), (33, 34, 39, 36), (7, 6, 37, 38), (6, 2, 32, 33, 36, 37), (34, 33, 32, 35), (38, 37, 36, 39), (2, 3, 35, 32), (7, 3, 41, 40), (3, 1, 42, 41), (1, 5, 43, 42), (5, 7, 40, 43), (45, 44, 47, 46), (40, 41, 44, 45), (42, 43, 46, 47), (43, 40, 45, 46), (48, 49, 51, 50), (50, 51, 55, 54), (54, 55, 53, 52), (52, 53, 49, 48), (50, 54, 52, 48), (55, 51, 49, 53), (57, 58, 59, 56), (61, 60, 63, 62), (56, 59, 63, 60), (57, 56, 60, 61), (59, 58, 62, 63), (58, 57, 61, 62)])
_uv = me_cube_010.uv_layers.new(name='UVMap')
_uv.uv.foreach_set('vector', [0.375, 0.0, 0.625, 0.0, 0.625, 0.25, 0.375, 0.25, 0.375, 0.5, 0.625, 0.5, 0.625, 0.75, 0.375, 0.75, 0.625, 0.75, 0.625, 1.0, 0.6222, 0.9991, 0.6222, 0.7509, 0.125, 0.5, 0.375, 0.5, 0.375, 0.75, 0.125, 0.75, 0.8318, 0.5274, 0.8318, 0.7226, 0.8318, 0.7226, 0.8318, 0.5274, 0.5758, 0.7654, 0.5758, 0.9846, 0.5758, 0.9846, 0.5758, 0.7654, 0.5758, 0.9846, 0.5, 0.9846, 0.4242, 0.9846, 0.4242, 0.9846, 0.5758, 0.9846, 0.875, 0.5, 0.625, 0.5, 0.625, 0.5, 0.6869, 0.5, 0.8131, 0.5, 0.875, 0.5, 0.375, 1.0, 0.375, 0.75, 0.4242, 0.7654, 0.4242, 0.9846, 0.4242, 0.9846, 0.4242, 0.7654, 0.4242, 0.7654, 0.4242, 0.8253, 0.4242, 0.9247, 0.4242, 0.9846, 0.375, 0.75, 0.625, 0.75, 0.6222, 0.7509, 0.5, 0.7654, 0.4242, 0.7654, 0.625, 1.0, 0.375, 1.0, 0.4242, 0.9846, 0.5, 0.9846, 0.6222, 0.9991, 0.4242, 0.9846, 0.4242, 0.7654, 0.4242, 0.7654, 0.4242, 0.9846, 0.4242, 0.7654, 0.5758, 0.7654, 0.5758, 0.7654, 0.4792, 0.7654, 0.4242, 0.7654, 0.5758, 0.7654, 0.5758, 0.9846, 0.5758, 0.9846, 0.5758, 0.9122, 0.5758, 0.8378, 0.5758, 0.7654, 0.4242, 0.8253, 0.4792, 0.8253, 0.4792, 0.9247, 0.4242, 0.9247, 0.5758, 0.9846, 0.4242, 0.9846, 0.4242, 0.9846, 0.4792, 0.9846, 0.5758, 0.9846, 0.4242, 0.9247, 0.4792, 0.9247, 0.4792, 0.9846, 0.4242, 0.9846, 0.5758, 0.7654, 0.5758, 0.8378, 0.4792, 0.8253, 0.4792, 0.7654, 0.5758, 0.9122, 0.5758, 0.9846, 0.4792, 0.9846, 0.4792, 0.9247, 0.5758, 0.8378, 0.5758, 0.9122, 0.4792, 0.9247, 0.4792, 0.8253, 0.4792, 0.8253, 0.4242, 0.8253, 0.4242, 0.7654, 0.4792, 0.7654, 0.6222, 0.7509, 0.5758, 0.7654, 0.5, 0.7654, 0.5758, 0.9846, 0.5758, 0.9902, 0.5, 0.9846, 0.6222, 0.7509, 0.6222, 0.9991, 0.5758, 0.9846, 0.5758, 0.7654, 0.4242, 0.7654, 0.5, 0.7654, 0.5758, 0.7654, 0.5758, 0.7654, 0.4242, 0.7654, 0.375, 0.3119, 0.625, 0.3119, 0.625, 0.4381, 0.375, 0.4381, 0.625, 0.5, 0.375, 0.5, 0.375, 0.5, 0.625, 0.5, 0.375, 0.5, 0.125, 0.5, 0.125, 0.5, 0.1869, 0.5, 0.3131, 0.5, 0.375, 0.5, 0.625, 0.3119, 0.375, 0.3119, 0.375, 0.25, 0.625, 0.25, 0.625, 0.5, 0.375, 0.5, 0.375, 0.4381, 0.625, 0.4381, 0.375, 0.25, 0.625, 0.25, 0.625, 0.25, 0.375, 0.25, 0.625, 0.5, 0.875, 0.5, 0.8318, 0.5274, 0.6682, 0.5274, 0.875, 0.5, 0.875, 0.75, 0.8318, 0.7226, 0.8318, 0.5274, 0.875, 0.75, 0.625, 0.75, 0.6682, 0.7226, 0.8318, 0.7226, 0.625, 0.75, 0.625, 0.5, 0.6682, 0.5274, 0.6682, 0.7226, 0.6682, 0.5274, 0.8318, 0.5274, 0.8318, 0.7226, 0.6682, 0.7226, 0.6682, 0.5274, 0.8318, 0.5274, 0.8318, 0.5274, 0.6682, 0.5274, 0.8318, 0.7226, 0.6682, 0.7226, 0.6682, 0.7226, 0.8318, 0.7226, 0.6682, 0.7226, 0.6682, 0.5274, 0.6682, 0.5274, 0.6682, 0.7226, 0.375, 0.0, 0.625, 0.0, 0.625, 0.25, 0.375, 0.25, 0.375, 0.25, 0.625, 0.25, 0.625, 0.5, 0.375, 0.5, 0.375, 0.5, 0.625, 0.5, 0.625, 0.75, 0.375, 0.75, 0.375, 0.75, 0.625, 0.75, 0.625, 1.0, 0.375, 1.0, 0.125, 0.5, 0.375, 0.5, 0.375, 0.75, 0.125, 0.75, 0.625, 0.5, 0.875, 0.5, 0.875, 0.75, 0.625, 0.75, 0.6682, 0.5274, 0.6682, 0.7226, 0.8318, 0.7226, 0.8318, 0.5274, 0.6682, 0.5274, 0.8318, 0.5274, 0.8318, 0.7226, 0.6682, 0.7226, 0.8318, 0.5274, 0.8318, 0.7226, 0.8318, 0.7226, 0.8318, 0.5274, 0.6682, 0.5274, 0.8318, 0.5274, 0.8318, 0.5274, 0.6682, 0.5274, 0.8318, 0.7226, 0.6682, 0.7226, 0.6682, 0.7226, 0.8318, 0.7226, 0.6682, 0.7226, 0.6682, 0.5274, 0.6682, 0.5274, 0.6682, 0.7226])
me_cube_010.use_remesh_fix_poles = True
me_cube_010.use_remesh_preserve_attributes = False
me_cube_010.use_mirror_vertex_groups = False
me_cube_010.update()
me_cube_011 = bpy.data.meshes.new('Cube.011')
me_cube_011.from_pydata([(-1.562, -0.3596, 18.41), (-1.562, -0.3596, 21.66), (-1.562, 1.58, 18.41), (-1.562, 1.58, 21.66), (0.002102, -0.3596, 18.41), (0.002102, -0.3596, 21.66), (0.002102, 1.58, 18.41), (0.002102, 1.58, 21.66), (1.562, -0.3596, 18.41), (1.562, -0.3596, 21.66), (1.562, 1.58, 18.41), (1.562, 1.58, 21.66), (-0.002102, -0.3596, 18.41), (-0.002102, -0.3596, 21.66), (-0.002102, 1.58, 18.41), (-0.002102, 1.58, 21.66)], [], [(0, 1, 3, 2), (2, 3, 7, 6), (6, 7, 5, 4), (4, 5, 1, 0), (2, 6, 4, 0), (7, 3, 1, 5), (8, 10, 11, 9), (10, 14, 15, 11), (14, 12, 13, 15), (12, 8, 9, 13), (10, 8, 12, 14), (15, 13, 9, 11)])
_uv = me_cube_011.uv_layers.new(name='UVMap')
_uv.uv.foreach_set('vector', [0.375, 0.0, 0.625, 0.0, 0.625, 0.25, 0.375, 0.25, 0.375, 0.25, 0.625, 0.25, 0.625, 0.5, 0.375, 0.5, 0.375, 0.5, 0.625, 0.5, 0.625, 0.75, 0.375, 0.75, 0.375, 0.75, 0.625, 0.75, 0.625, 1.0, 0.375, 1.0, 0.125, 0.5, 0.375, 0.5, 0.375, 0.75, 0.125, 0.75, 0.625, 0.5, 0.875, 0.5, 0.875, 0.75, 0.625, 0.75, 0.375, 0.0, 0.375, 0.25, 0.625, 0.25, 0.625, 0.0, 0.375, 0.25, 0.375, 0.5, 0.625, 0.5, 0.625, 0.25, 0.375, 0.5, 0.375, 0.75, 0.625, 0.75, 0.625, 0.5, 0.375, 0.75, 0.375, 1.0, 0.625, 1.0, 0.625, 0.75, 0.125, 0.5, 0.125, 0.75, 0.375, 0.75, 0.375, 0.5, 0.625, 0.5, 0.625, 0.75, 0.875, 0.75, 0.875, 0.5])
me_cube_011.use_remesh_fix_poles = True
me_cube_011.use_remesh_preserve_attributes = False
me_cube_011.use_mirror_vertex_groups = False
me_cube_011.update()
me_cube_012 = bpy.data.meshes.new('Cube.012')
me_cube_012.from_pydata([(-4.743, 1.187, 6.904), (-4.743, 0.1006, 6.904), (-3.755, 1.187, 6.904), (-3.755, 0.1006, 6.904), (-4.628, 1.072, 6.904), (-3.87, 1.072, 6.904), (-3.87, 0.2158, 6.904), (-4.628, 0.2158, 6.904), (-3.87, 1.072, 5.918), (-4.628, 1.072, 5.918), (-4.628, 0.2158, 5.918), (-3.87, 0.2158, 5.918), (-4.794, 0.05908, 5.333), (-4.794, 0.05908, 6.437), (-4.794, 1.163, 5.333), (-4.794, 1.163, 6.437), (-3.69, 0.05908, 5.333), (-3.69, 0.05908, 6.437), (-3.69, 1.163, 5.333), (-3.69, 1.163, 6.437)], [], [(4, 5, 8, 9), (0, 2, 5, 4), (2, 3, 6, 5), (3, 1, 7, 6), (1, 0, 4, 7), (9, 8, 11, 10), (6, 7, 10, 11), (7, 4, 9, 10), (5, 6, 11, 8), (12, 13, 15, 14), (14, 15, 19, 18), (18, 19, 17, 16), (16, 17, 13, 12), (14, 18, 16, 12), (19, 15, 13, 17)])
_uv = me_cube_012.uv_layers.new(name='UVMap')
_uv.uv.foreach_set('vector', [0.1739, 0.5453, 0.3261, 0.5453, 0.3261, 0.5453, 0.1739, 0.5453, 0.1508, 0.5239, 0.3492, 0.5239, 0.3261, 0.5453, 0.1739, 0.5453, 0.3492, 0.5239, 0.3492, 0.7261, 0.3261, 0.7047, 0.3261, 0.5453, 0.3492, 0.7261, 0.1508, 0.7261, 0.1739, 0.7047, 0.3261, 0.7047, 0.1508, 0.7261, 0.1508, 0.5239, 0.1739, 0.5453, 0.1739, 0.7047, 0.1739, 0.5453, 0.3261, 0.5453, 0.3261, 0.7047, 0.1739, 0.7047, 0.3261, 0.7047, 0.1739, 0.7047, 0.1739, 0.7047, 0.3261, 0.7047, 0.1739, 0.7047, 0.1739, 0.5453, 0.1739, 0.5453, 0.1739, 0.7047, 0.3261, 0.5453, 0.3261, 0.7047, 0.3261, 0.7047, 0.3261, 0.5453, 0.375, 0.0, 0.625, 0.0, 0.625, 0.25, 0.375, 0.25, 0.375, 0.25, 0.625, 0.25, 0.625, 0.5, 0.375, 0.5, 0.375, 0.5, 0.625, 0.5, 0.625, 0.75, 0.375, 0.75, 0.375, 0.75, 0.625, 0.75, 0.625, 1.0, 0.375, 1.0, 0.125, 0.5, 0.375, 0.5, 0.375, 0.75, 0.125, 0.75, 0.625, 0.5, 0.875, 0.5, 0.875, 0.75, 0.625, 0.75])
me_cube_012.use_remesh_fix_poles = True
me_cube_012.use_remesh_preserve_attributes = False
me_cube_012.use_mirror_vertex_groups = False
me_cube_012.update()
me_cube_013 = bpy.data.meshes.new('Cube.013')
me_cube_013.from_pydata([(3.87, 1.072, 5.918), (4.628, 1.072, 5.918), (4.628, 0.2158, 5.918), (3.87, 0.2158, 5.918), (3.724, 0.06544, 5.342), (3.724, 0.06544, 6.428), (3.724, 1.151, 5.342), (3.724, 1.151, 6.428), (4.81, 0.06544, 5.342), (4.81, 0.06544, 6.428), (4.81, 1.151, 5.342), (4.81, 1.151, 6.428)], [], [(1, 2, 3, 0), (4, 5, 7, 6), (6, 7, 11, 10), (10, 11, 9, 8), (8, 9, 5, 4), (6, 10, 8, 4), (11, 7, 5, 9)])
_uv = me_cube_013.uv_layers.new(name='UVMap')
_uv.uv.foreach_set('vector', [0.1739, 0.5453, 0.1739, 0.7047, 0.3261, 0.7047, 0.3261, 0.5453, 0.375, 0.0, 0.625, 0.0, 0.625, 0.25, 0.375, 0.25, 0.375, 0.25, 0.625, 0.25, 0.625, 0.5, 0.375, 0.5, 0.375, 0.5, 0.625, 0.5, 0.625, 0.75, 0.375, 0.75, 0.375, 0.75, 0.625, 0.75, 0.625, 1.0, 0.375, 1.0, 0.125, 0.5, 0.375, 0.5, 0.375, 0.75, 0.125, 0.75, 0.625, 0.5, 0.875, 0.5, 0.875, 0.75, 0.625, 0.75])
me_cube_013.use_remesh_fix_poles = True
me_cube_013.use_remesh_preserve_attributes = False
me_cube_013.use_mirror_vertex_groups = False
me_cube_013.update()
arm_armature = bpy.data.armatures.new('Armature')  # bones are not reproduced

# ---- objects
ob_legs = bpy.data.objects.new('legs', me_cube)
ob_armature = bpy.data.objects.new('Armature', arm_armature)
ob_arml = bpy.data.objects.new('armL', me_cube_007)
ob_armr = bpy.data.objects.new('armR', me_cube_008)
ob_legl = bpy.data.objects.new('legL', me_cube_009)
ob_legr = bpy.data.objects.new('legR', me_cube_010)
ob_head = bpy.data.objects.new('head', me_cube_011)
ob_handr = bpy.data.objects.new('handR', me_cube_012)
ob_handl = bpy.data.objects.new('handL', me_cube_013)

# ---- transforms, parenting, visibility, modifiers, constraints
ob_legs.parent = ob_armature
ob_legs.matrix_parent_inverse = Matrix(((1.0, -0.0, 0.0, 0.7723), (-0.0, 1.0, -0.0, -0.6892), (0.0, 0.0, 1.0, -0.001722), (-0.0, 0.0, -0.0, 1.0)))
ob_legs.location = (0.4428, -1.068, 0.0)
ob_legs.lineart.crease_threshold = 0.0
_vg = ob_legs.vertex_groups.new(name='body')
for _i, _w in zip([0, 1, 2, 3, 4, 5, 6, 7, 8, 9, 10, 11, 12, 13, 14, 15, 16, 17, 18, 19, 20, 21, 22, 23, 24, 25, 26, 27, 28, 29, 30, 31, 32, 33, 34, 35, 36, 37, 38, 39, 40, 41, 42, 43, 44, 45, 46, 47, 48, 49, 50, 51, 52, 53, 54, 55, 56, 57, 58, 59, 60, 61, 62, 63, 64, 65, 66, 67, 68, 69, 70, 71, 72, 73, 74, 75, 76, 77, 78, 79, 80, 81, 82, 83, 84, 85, 86, 87, 88, 89, 90, 91, 92, 93, 94, 95, 96, 97, 98, 99, 100, 101, 102, 103, 104, 105, 106, 107, 108, 109, 110, 111, 112, 113, 114, 115, 116, 117, 118, 119, 120, 121, 122, 123, 124, 125, 126, 127, 128, 129, 130, 131, 132, 133, 134, 135, 136, 137, 138, 139, 140, 141, 142, 143, 144, 145, 146, 147, 148, 149, 150, 151, 152, 153, 154, 155, 156, 157, 158, 159, 160, 161, 162, 163, 164, 166, 167, 168, 169, 170, 171], [0.932, 0.8479, 0.9333, 0.8505, 0.9467, 0.8785, 0.9453, 0.8728, 0.9662, 0.9669, 0.6633, 0.3213, 0.6891, 0.7875, 0.7866, 0.6478, 0.6445, 0.2605, 0.2966, 0.3393, 0.3152, 0.4187, 0.4085, 0.5866, 0.5837, 0.4784, 0.4737, 0.8626, 0.8368, 0.7187, 0.6886, 0.7887, 0.6463, 0.3224, 0.3597, 0.4287, 0.5868, 0.4788, 0.6261, 0.3584, 0.3883, 0.4437, 0.5872, 0.479, 0.8624, 0.835, 0.2914, 0.7068, 0.6783, 0.7878, 0.6409, 0.3399, 0.4205, 0.4736, 0.5834, 0.675, 0.6517, 0.6197, 0.3645, 0.4333, 0.4732, 0.5833, 0.2312, 0.259, 0.3096, 0.291, 0.3987, 0.3903, 0.1729, 0.1832, 0.2402, 0.2312, 0.05975, 0.05417, 0.9584, 0.916, 0.957, 0.9063, 0.9885, 0.9524, 0.9906, 0.9707, 0.9649, 0.9263, 0.9654, 0.9288, 0.9859, 0.9866, 0.9759, 0.9759, 0.7221, 0.1784, 0.2938, 0.8446, 0.8412, 0.7436, 0.8591, 0.8143, 0.7096, 0.5647, 0.194, 0.09626, 0.1699, 0.2379, 0.274, 0.2364, 0.3758, 0.3503, 0.598, 0.5416, 0.452, 0.429, 0.9157, 0.9014, 0.9368, 0.7949, 0.7656, 0.8373, 0.8591, 0.7041, 0.2859, 0.3154, 0.2214, 0.3924, 0.6004, 0.4536, 0.7822, 0.6721, 0.3342, 0.359, 0.2775, 0.4161, 0.6031, 0.4552, 0.9027, 0.9416, 0.8793, 0.2569, 0.1501, 0.7616, 0.825, 0.7142, 0.814, 0.5743, 0.2916, 0.3671, 0.4282, 0.5397, 0.7051, 0.7627, 0.6682, 0.5703, 0.3264, 0.3837, 0.4273, 0.5388, 0.1428, 0.05575, 0.1022, 0.1767, 0.2177, 0.1862, 0.3454, 0.3265, 0.07054, 0.00924, 0.08242, 0.1423, 0.1288, 0.01172, 0.02526]): _vg.add([_i], _w, 'REPLACE')
_vg = ob_legs.vertex_groups.new(name='legUR')
_vg = ob_legs.vertex_groups.new(name='legLR')
_vg = ob_legs.vertex_groups.new(name='footR')
_vg = ob_legs.vertex_groups.new(name='legUL')
_vg = ob_legs.vertex_groups.new(name='LegLL')
_vg = ob_legs.vertex_groups.new(name='footl')
_vg = ob_legs.vertex_groups.new(name='armUR')
_vg = ob_legs.vertex_groups.new(name='armLR')
_vg = ob_legs.vertex_groups.new(name='handR')
_vg = ob_legs.vertex_groups.new(name='neck')
for _i, _w in zip([0, 1, 2, 3, 4, 5, 6, 7, 8, 9, 10, 11, 12, 13, 14, 15, 16, 17, 18, 19, 20, 21, 22, 23, 24, 25, 26, 27, 28, 29, 30, 31, 32, 33, 34, 35, 36, 37, 38, 39, 40, 41, 42, 43, 44, 45, 46, 47, 48, 49, 50, 51, 52, 53, 54, 55, 56, 57, 58, 59, 60, 61, 62, 63, 64, 65, 66, 67, 68, 69, 70, 71, 72, 73, 74, 75, 76, 77, 78, 79, 80, 81, 82, 83, 84, 85, 86, 87, 88, 89, 90, 91, 92, 93, 94, 95, 96, 97, 98, 99, 100, 101, 102, 103, 104, 105, 106, 107, 108, 109, 110, 111, 112, 113, 114, 115, 116, 117, 118, 119, 120, 121, 122, 123, 124, 125, 126, 127, 128, 129, 130, 131, 132, 133, 134, 135, 136, 137, 138, 139, 140, 141, 142, 143, 144, 145, 146, 147, 148, 149, 150, 151, 152, 153, 154, 155, 156, 157, 158, 159, 160, 161, 162, 163, 164, 165, 166, 167, 168, 169, 170, 171, 172, 173], [0.0003578, 5.047e-07, 0.0002251, 2.43e-07, 0.0001013, 1.189e-06, 0.0002588, 2.575e-08, 0.0001406, 2.362e-05, 0.009499, 0.6787, 0.009881, 3.568e-05, 6.611e-07, 0.009117, 0.0009494, 0.7395, 0.7034, 0.6607, 0.6848, 0.5813, 0.513, 0.02739, 0.000697, 0.5216, 0.007738, 3.696e-07, 1.406e-06, 0.006784, 0.006555, 2.4e-05, 0.008307, 0.6776, 0.6403, 0.5713, 0.0551, 0.5212, 0.01197, 0.6416, 0.6117, 0.5563, 0.1269, 0.521, 5.036e-08, 3.068e-08, 0.7086, 0.0005844, 0.0003046, 1.182e-06, 0.0004925, 0.6601, 0.5005, 0.05268, 0.004109, 0.001248, 0.0002643, 0.0001549, 0.6355, 0.4973, 0.05955, 0.01072, 0.7688, 0.741, 0.6904, 0.709, 0.6013, 0.5535, 0.8271, 0.8168, 0.7598, 0.7688, 0.9402, 0.9458, 0.0001996, 3.898e-07, 0.0001894, 1.481e-05, 0.0, 2.689e-07, 0.0, 2.302e-07, 8.439e-05, 2.288e-06, 6.71e-06, 2.588e-07, 0.0, 0.0, 0.0, 0.0, 0.01218, 0.8216, 0.7062, 0.0008131, 0.006292, 0.01094, 0.0001845, 0.0001249, 0.01302, 0.005007, 0.806, 0.9037, 0.8301, 0.7621, 0.726, 0.7636, 0.6242, 0.6488, 0.03838, 0.09698, 0.548, 0.5469, 3.387e-09, 1.243e-08, 9.085e-09, 0.006735, 0.007831, 0.005628, 0.0001487, 0.01668, 0.7141, 0.6846, 0.7786, 0.6076, 0.05868, 0.5464, 0.00966, 0.02317, 0.6658, 0.641, 0.7225, 0.5839, 0.09365, 0.5448, 1.959e-07, 2.26e-06, 2.839e-05, 0.7431, 0.8499, 0.001492, 0.0002277, 0.002465, 0.0001416, 0.001361, 0.7084, 0.6267, 0.5102, 0.205, 0.0, 0.0004853, 0.008595, 0.001404, 0.6736, 0.6068, 0.494, 0.3312, 0.8572, 0.9442, 0.8978, 0.8233, 0.7823, 0.8138, 0.6546, 0.6735, 0.9295, 0.9861, 0.9704, 0.9176, 0.8577, 0.8712, 0.9691, 0.9624, 0.9896, 0.9854]): _vg.add([_i], _w, 'REPLACE')
_vg = ob_legs.vertex_groups.new(name='head')
_vg = ob_legs.vertex_groups.new(name='armUL')
_vg = ob_legs.vertex_groups.new(name='armLL')
_vg = ob_legs.vertex_groups.new(name='handL')
_m = ob_legs.modifiers.new('Armature', 'ARMATURE')
_m.object = ob_armature
ob_armature.location = (-0.7723, 0.6892, 0.001722)
ob_armature.lineart.crease_threshold = 0.0
ob_arml.parent = ob_armature
ob_arml.matrix_parent_inverse = Matrix(((1.0, -0.0, 0.0, 0.7723), (-0.0, 1.0, -0.0, -0.6892), (0.0, 0.0, 1.0, -0.001722), (-0.0, 0.0, -0.0, 1.0)))
ob_arml.location = (0.4428, -1.068, 0.0)
ob_arml.lineart.crease_threshold = 0.0
_vg = ob_arml.vertex_groups.new(name='body')
_vg = ob_arml.vertex_groups.new(name='legUR')
_vg = ob_arml.vertex_groups.new(name='legLR')
_vg = ob_arml.vertex_groups.new(name='footR')
_vg = ob_arml.vertex_groups.new(name='legUL')
for _i, _w in zip([1, 2, 3], [0.8381, 1.0, 1.0]): _vg.add([_i], _w, 'REPLACE')
_vg = ob_arml.vertex_groups.new(name='LegLL')
for _i, _w in zip([1], [0.1619]): _vg.add([_i], _w, 'REPLACE')
_vg = ob_arml.vertex_groups.new(name='footl')
for _i, _w in zip([0], [0.9934]): _vg.add([_i], _w, 'REPLACE')
_vg = ob_arml.vertex_groups.new(name='armUR')
_vg = ob_arml.vertex_groups.new(name='armLR')
_vg = ob_arml.vertex_groups.new(name='handR')
_vg = ob_arml.vertex_groups.new(name='neck')
for _i, _w in zip([4, 5, 6, 7, 8, 10, 11, 12, 13, 14, 15, 16, 17, 18, 19, 20, 21, 22, 23, 31], [0.0, 0.0, 0.0, 0.0, 0.0, 0.0, 0.0, 0.0, 0.0, 0.0, 0.0, 0.0, 0.0, 0.0, 0.0, 0.0, 0.0, 0.0, 0.0, 0.0]): _vg.add([_i], _w, 'REPLACE')
_vg = ob_arml.vertex_groups.new(name='head')
_vg = ob_arml.vertex_groups.new(name='armUL')
for _i, _w in zip([4, 5, 6, 7, 8, 9, 10, 11, 12, 13, 14, 15, 16, 17, 18, 19, 21, 23], [1.0, 1.0, 1.0, 1.0, 1.0, 1.0, 0.9833, 1.0, 0.1025, 0.006497, 5.764e-06, 0.2935, 0.01615, 0.74, 0.02612, 0.9895, 0.0, 0.0]): _vg.add([_i], _w, 'REPLACE')
_vg = ob_arml.vertex_groups.new(name='armLL')
for _i, _w in zip([0, 1, 2, 3, 12, 13, 14, 15, 16, 17, 18, 20, 21, 22, 23, 24, 25, 26, 27, 28, 29, 30, 31, 32, 33, 34, 35, 36, 37, 38, 39, 40, 41, 42, 43], [0.0, 0.0, 0.0, 0.0, 0.8975, 0.6854, 0.1131, 0.1156, 0.7922, 0.26, 0.09461, 0.9751, 0.9762, 0.9749, 0.9759, 0.9816, 0.999, 0.9784, 0.9718, 0.9806, 0.9935, 0.9781, 0.971, 0.04292, 0.211, 0.1444, 0.1452, 0.005236, 0.06661, 0.071, 0.03667, 0.02836, 1.266e-06, 4.407e-06, 0.04492]): _vg.add([_i], _w, 'REPLACE')
_vg = ob_arml.vertex_groups.new(name='handL')
for _i, _w in zip([22, 25, 27, 29, 31, 32, 33, 34, 35, 36, 37, 38, 39, 40, 41, 42, 43], [0.0002789, 0.006561, 0.009475, 0.005371, 0.007949, 0.1101, 0.1552, 0.1251, 0.1585, 0.1171, 0.1347, 0.1719, 0.1685, 0.898, 0.9129, 0.8848, 0.8553]): _vg.add([_i], _w, 'REPLACE')
_m = ob_arml.modifiers.new('Armature', 'ARMATURE')
_m.object = ob_armature
ob_armr.parent = ob_armature
ob_armr.matrix_parent_inverse = Matrix(((1.0, -0.0, 0.0, 0.7723), (-0.0, 1.0, -0.0, -0.6892), (0.0, 0.0, 1.0, -0.001722), (-0.0, 0.0, -0.0, 1.0)))
ob_armr.location = (0.4428, -1.068, 0.0)
ob_armr.lineart.crease_threshold = 0.0
_vg = ob_armr.vertex_groups.new(name='body')
_vg = ob_armr.vertex_groups.new(name='legUR')
_vg = ob_armr.vertex_groups.new(name='legLR')
_vg = ob_armr.vertex_groups.new(name='footR')
_vg = ob_armr.vertex_groups.new(name='legUL')
_vg = ob_armr.vertex_groups.new(name='LegLL')
_vg = ob_armr.vertex_groups.new(name='footl')
_vg = ob_armr.vertex_groups.new(name='armUR')
for _i, _w in zip([0, 1, 2, 3, 4, 5, 6, 7, 8, 9, 10, 11, 12, 13, 14, 15, 16, 18], [1.0, 1.0, 1.0, 1.0, 1.0, 1.0, 1.0, 1.0, 0.09881, 6.216e-05, 0.01704, 0.7831, 0.0003092, 0.7889, 0.4206, 0.9973, 0.0, 0.0]): _vg.add([_i], _w, 'REPLACE')
_vg = ob_armr.vertex_groups.new(name='armLR')
for _i, _w in zip([8, 9, 10, 11, 12, 13, 14, 16, 17, 18, 19, 20, 21, 22, 23, 24, 25, 26, 27, 28, 29, 30, 31], [0.9011, 0.6808, 0.8009, 0.2169, 0.1352, 0.1454, 0.09971, 0.9842, 0.9845, 0.9842, 0.9844, 0.9861, 0.9826, 0.9844, 0.9842, 0.9857, 0.9829, 0.9844, 0.9842, 0.3557, 0.2551, 0.5721, 0.1366]): _vg.add([_i], _w, 'REPLACE')
_vg = ob_armr.vertex_groups.new(name='handR')
for _i, _w in zip([28, 29, 30, 31], [0.09484, 0.09519, 0.104, 0.0677]): _vg.add([_i], _w, 'REPLACE')
_vg = ob_armr.vertex_groups.new(name='neck')
for _i, _w in zip([0, 1, 2, 3, 4, 6, 7, 8, 9, 10, 11, 12, 13, 14, 15, 16, 17, 18, 19, 20, 21, 22, 23, 24, 25, 26, 27, 28, 29, 30, 31], [0.0, 0.0, 0.0, 0.0, 0.0, 0.0, 0.0, 0.0, 0.0, 0.0, 0.0, 0.0, 0.0, 0.0, 0.0, 0.0, 0.0, 0.0, 0.0, 0.0, 0.0, 0.0, 0.0, 0.0, 0.0, 0.0, 0.0, 0.0, 0.0, 0.0, 0.0]): _vg.add([_i], _w, 'REPLACE')
_vg = ob_armr.vertex_groups.new(name='head')
_vg = ob_armr.vertex_groups.new(name='armUL')
_vg = ob_armr.vertex_groups.new(name='armLL')
_vg = ob_armr.vertex_groups.new(name='handL')
_m = ob_armr.modifiers.new('Armature', 'ARMATURE')
_m.object = ob_armature
ob_legl.parent = ob_armature
ob_legl.matrix_parent_inverse = Matrix(((1.0, -0.0, 0.0, 0.7723), (-0.0, 1.0, -0.0, -0.6892), (0.0, 0.0, 1.0, -0.001722), (-0.0, 0.0, -0.0, 1.0)))
ob_legl.location = (0.4428, -1.068, 0.0)
ob_legl.lineart.crease_threshold = 0.0
_vg = ob_legl.vertex_groups.new(name='body')
_vg = ob_legl.vertex_groups.new(name='legUR')
_vg = ob_legl.vertex_groups.new(name='legLR')
_vg = ob_legl.vertex_groups.new(name='footR')
_vg = ob_legl.vertex_groups.new(name='legUL')
for _i, _w in zip([48, 49, 50, 51, 52, 53, 54, 55, 56, 57, 58, 59, 60, 61, 62, 63], [0.08005, 0.1974, 0.6049, 0.8381, 0.4121, 0.2774, 0.8849, 0.9794, 1.0, 1.0, 1.0, 1.0, 1.0, 1.0, 1.0, 1.0]): _vg.add([_i], _w, 'REPLACE')
_vg = ob_legl.vertex_groups.new(name='LegLL')
for _i, _w in zip([0, 2, 3, 6, 32, 33, 34, 35, 36, 37, 39, 48, 49, 50, 51, 52, 53, 54], [1.409e-05, 0.2596, 0.08278, 0.00632, 0.2339, 0.1177, 0.07178, 0.08524, 0.04694, 0.002923, 0.01877, 0.92, 0.8026, 0.3951, 0.1619, 0.5879, 0.7226, 0.1151]): _vg.add([_i], _w, 'REPLACE')
_vg = ob_legl.vertex_groups.new(name='footl')
for _i, _w in zip([0, 1, 2, 3, 4, 5, 6, 7, 8, 9, 10, 11, 12, 13, 14, 15, 16, 17, 18, 19, 20, 21, 22, 23, 24, 25, 26, 27, 28, 29, 30, 31, 32, 33, 34, 35, 36, 37, 38, 39, 40, 41, 42, 43, 44, 45, 46, 47], [0.975, 0.9948, 0.7404, 0.9172, 0.9942, 0.9985, 0.9718, 0.9888, 0.9938, 0.9757, 0.9992, 0.9985, 0.9951, 0.9983, 0.999, 0.9996, 0.9991, 0.9972, 0.9997, 0.9996, 0.9994, 0.9991, 0.9977, 0.9983, 0.9994, 0.9993, 0.9984, 0.9985, 0.9954, 0.9952, 0.9946, 0.9823, 0.7661, 0.8823, 0.9282, 0.9148, 0.9515, 0.9735, 0.9863, 0.9656, 0.9949, 0.9812, 0.9974, 0.999, 0.9924, 0.9931, 0.9937, 0.9934]): _vg.add([_i], _w, 'REPLACE')
_vg = ob_legl.vertex_groups.new(name='armUR')
_vg = ob_legl.vertex_groups.new(name='armLR')
_vg = ob_legl.vertex_groups.new(name='handR')
_vg = ob_legl.vertex_groups.new(name='neck')
for _i, _w in zip([60, 61, 62, 63], [0.0, 0.0, 0.0, 0.0]): _vg.add([_i], _w, 'REPLACE')
_vg = ob_legl.vertex_groups.new(name='head')
_vg = ob_legl.vertex_groups.new(name='armUL')
_vg = ob_legl.vertex_groups.new(name='armLL')
for _i, _w in zip([47, 51, 58, 59], [0.0, 0.0, 0.0, 0.0]): _vg.add([_i], _w, 'REPLACE')
_vg = ob_legl.vertex_groups.new(name='handL')
_m = ob_legl.modifiers.new('Armature', 'ARMATURE')
_m.object = ob_armature
ob_legr.parent = ob_armature
ob_legr.matrix_parent_inverse = Matrix(((1.0, -0.0, 0.0, 0.7723), (-0.0, 1.0, -0.0, -0.6892), (0.0, 0.0, 1.0, -0.001722), (-0.0, 0.0, -0.0, 1.0)))
ob_legr.location = (0.4428, -1.068, 0.0)
ob_legr.lineart.crease_threshold = 0.0
_vg = ob_legr.vertex_groups.new(name='body')
_vg = ob_legr.vertex_groups.new(name='legUR')
for _i, _w in zip([49, 50, 51, 52, 53, 54, 55, 56, 57, 58, 59, 60, 61, 62, 63], [0.232, 0.5816, 0.8432, 0.5733, 0.8171, 0.8751, 0.9891, 1.0, 1.0, 1.0, 1.0, 1.0, 1.0, 1.0, 1.0]): _vg.add([_i], _w, 'REPLACE')
_vg = ob_legr.vertex_groups.new(name='legLR')
for _i, _w in zip([48, 49, 50, 51, 52, 53, 54], [0.9795, 0.768, 0.4184, 0.1568, 0.4267, 0.1829, 0.1249]): _vg.add([_i], _w, 'REPLACE')
_vg = ob_legr.vertex_groups.new(name='footR')
for _i, _w in zip([0, 1, 2, 3, 4, 5, 6, 7, 8, 9, 10, 11, 12, 13, 14, 15, 16, 17, 18, 19, 20, 21, 22, 23, 24, 25, 26, 27, 28, 29, 30, 31, 32, 33, 34, 35, 36, 37, 38, 39, 40, 41, 42, 43, 44, 45, 46, 47], [1.0, 1.0, 1.0, 1.0, 1.0, 1.0, 1.0, 1.0, 1.0, 1.0, 1.0, 1.0, 1.0, 1.0, 1.0, 1.0, 1.0, 1.0, 1.0, 1.0, 1.0, 1.0, 1.0, 1.0, 1.0, 1.0, 1.0, 1.0, 1.0, 1.0, 1.0, 1.0, 1.0, 1.0, 1.0, 1.0, 1.0, 1.0, 1.0, 1.0, 1.0, 1.0, 1.0, 1.0, 1.0, 1.0, 1.0, 1.0]): _vg.add([_i], _w, 'REPLACE')
_vg = ob_legr.vertex_groups.new(name='legUL')
_vg = ob_legr.vertex_groups.new(name='LegLL')
_vg = ob_legr.vertex_groups.new(name='footl')
_vg = ob_legr.vertex_groups.new(name='armUR')
_vg = ob_legr.vertex_groups.new(name='armLR')
_vg = ob_legr.vertex_groups.new(name='handR')
_vg = ob_legr.vertex_groups.new(name='neck')
for _i, _w in zip([60, 61, 62, 63], [0.0, 0.0, 0.0, 0.0]): _vg.add([_i], _w, 'REPLACE')
_vg = ob_legr.vertex_groups.new(name='head')
_vg = ob_legr.vertex_groups.new(name='armUL')
_vg = ob_legr.vertex_groups.new(name='armLL')
_vg = ob_legr.vertex_groups.new(name='handL')
_m = ob_legr.modifiers.new('Armature', 'ARMATURE')
_m.object = ob_armature
ob_head.parent = ob_armature
ob_head.matrix_parent_inverse = Matrix(((1.0, -0.0, 0.0, 0.7723), (-0.0, 1.0, -0.0, -0.6892), (0.0, 0.0, 1.0, -0.001722), (-0.0, 0.0, -0.0, 1.0)))
ob_head.location = (0.4428, -1.068, 0.0)
ob_head.lineart.crease_threshold = 0.0
_vg = ob_head.vertex_groups.new(name='body')
_vg = ob_head.vertex_groups.new(name='legUR')
_vg = ob_head.vertex_groups.new(name='legLR')
_vg = ob_head.vertex_groups.new(name='footR')
_vg = ob_head.vertex_groups.new(name='legUL')
_vg = ob_head.vertex_groups.new(name='LegLL')
_vg = ob_head.vertex_groups.new(name='footl')
_vg = ob_head.vertex_groups.new(name='armUR')
_vg = ob_head.vertex_groups.new(name='armLR')
_vg = ob_head.vertex_groups.new(name='handR')
_vg = ob_head.vertex_groups.new(name='neck')
_vg = ob_head.vertex_groups.new(name='head')
_vg.add([0, 1, 2, 3, 4, 5, 6, 7, 8, 9, 10, 11, 12, 13, 14, 15], 1.0, 'REPLACE')
_vg = ob_head.vertex_groups.new(name='armUL')
_vg = ob_head.vertex_groups.new(name='armLL')
_vg = ob_head.vertex_groups.new(name='handL')
_m = ob_head.modifiers.new('Armature', 'ARMATURE')
_m.object = ob_armature
ob_handr.parent = ob_armature
ob_handr.matrix_parent_inverse = Matrix(((1.0, -0.0, 0.0, 0.7723), (-0.0, 1.0, -0.0, -0.6892), (0.0, 0.0, 1.0, -0.001722), (-0.0, 0.0, -0.0, 1.0)))
ob_handr.location = (0.4428, -1.068, 0.0)
ob_handr.lineart.crease_threshold = 0.0
_vg = ob_handr.vertex_groups.new(name='body')
_vg = ob_handr.vertex_groups.new(name='legUR')
_vg = ob_handr.vertex_groups.new(name='legLR')
_vg = ob_handr.vertex_groups.new(name='footR')
_vg = ob_handr.vertex_groups.new(name='legUL')
_vg = ob_handr.vertex_groups.new(name='LegLL')
_vg = ob_handr.vertex_groups.new(name='footl')
_vg = ob_handr.vertex_groups.new(name='armUR')
_vg = ob_handr.vertex_groups.new(name='armLR')
for _i, _w in zip([0, 1, 2, 3, 4, 5, 6, 7, 8, 9, 10, 11, 13, 15, 17, 19], [0.3557, 0.2551, 0.5721, 0.1366, 0.03036, 0.1592, 0.01711, 0.01506, 0.143, 0.1274, 0.4567, 0.4582, 0.0, 0.0, 0.0, 0.0]): _vg.add([_i], _w, 'REPLACE')
_vg = ob_handr.vertex_groups.new(name='handR')
for _i, _w in zip([0, 1, 2, 3, 4, 5, 6, 7, 8, 9, 10, 11, 12, 13, 14, 15, 16, 17, 18, 19], [0.09484, 0.09519, 0.104, 0.0677, 0.1023, 0.1138, 0.09058, 0.1037, 0.857, 0.8726, 0.526, 0.5198, 1.0, 1.0, 1.0, 1.0, 1.0, 1.0, 1.0, 1.0]): _vg.add([_i], _w, 'REPLACE')
_vg = ob_handr.vertex_groups.new(name='neck')
for _i, _w in zip([0, 1, 2, 3, 4, 5, 6, 7, 19], [0.0, 0.0, 0.0, 0.0, 0.0, 0.0, 0.0, 0.0, 0.0]): _vg.add([_i], _w, 'REPLACE')
_vg = ob_handr.vertex_groups.new(name='head')
_vg = ob_handr.vertex_groups.new(name='armUL')
_vg = ob_handr.vertex_groups.new(name='armLL')
_vg = ob_handr.vertex_groups.new(name='handL')
_m = ob_handr.modifiers.new('Armature', 'ARMATURE')
_m.object = ob_armature
ob_handl.parent = ob_armature
ob_handl.matrix_parent_inverse = Matrix(((1.0, -0.0, 0.0, 0.7723), (-0.0, 1.0, -0.0, -0.6892), (0.0, 0.0, 1.0, -0.001722), (-0.0, 0.0, -0.0, 1.0)))
ob_handl.location = (0.4428, -1.068, 0.0)
ob_handl.lineart.crease_threshold = 0.0
_vg = ob_handl.vertex_groups.new(name='body')
_vg = ob_handl.vertex_groups.new(name='legUR')
_vg = ob_handl.vertex_groups.new(name='legLR')
_vg = ob_handl.vertex_groups.new(name='footR')
_vg = ob_handl.vertex_groups.new(name='legUL')
_vg = ob_handl.vertex_groups.new(name='LegLL')
_vg = ob_handl.vertex_groups.new(name='footl')
_vg = ob_handl.vertex_groups.new(name='armUR')
_vg = ob_handl.vertex_groups.new(name='armLR')
_vg = ob_handl.vertex_groups.new(name='handR')
_vg = ob_handl.vertex_groups.new(name='neck')
_vg = ob_handl.vertex_groups.new(name='head')
_vg = ob_handl.vertex_groups.new(name='armUL')
_vg = ob_handl.vertex_groups.new(name='armLL')
for _i, _w in zip([0, 1, 2, 3, 4, 5, 6, 7, 8, 9, 10, 11], [0.02836, 1.266e-06, 4.407e-06, 0.04492, 8.067e-05, 0.00112, 0.0, 0.0, 0.0005264, 1.685e-05, 0.0, 0.0]): _vg.add([_i], _w, 'REPLACE')
_vg = ob_handl.vertex_groups.new(name='handL')
for _i, _w in zip([0, 1, 2, 3, 4, 5, 6, 7, 8, 9, 10, 11], [0.898, 0.9129, 0.8848, 0.8553, 1.0, 1.0, 1.0, 1.0, 1.0, 1.0, 1.0, 1.0]): _vg.add([_i], _w, 'REPLACE')
_m = ob_handl.modifiers.new('Armature', 'ARMATURE')
_m.object = ob_armature

# ---- collection membership
col_collection.objects.link(ob_legs)
col_collection.objects.link(ob_armature)
col_collection.objects.link(ob_arml)
col_collection.objects.link(ob_armr)
col_collection.objects.link(ob_legl)
col_collection.objects.link(ob_legr)
col_collection.objects.link(ob_head)
col_collection.objects.link(ob_handr)
col_collection.objects.link(ob_handl)

# ---- scene / render settings (as saved in the file)
scene.frame_start = 1; scene.frame_end = 250; scene.frame_set(1)
scene.render.engine = 'BLENDER_EEVEE_NEXT'
scene.cycles.use_denoising = False
scene.cycles.samples = 128
scene.cycles.sampling_pattern = 'TABULATED_SOBOL'
scene.cycles.use_adaptive_sampling = False
scene.cycles.use_light_tree = False
scene.view_settings.view_transform = 'Filmic'
bpy.context.view_layer.update()

# ---- added for rendering (the .blend has no active camera and no usable light): camera, sun
cam_auto = bpy.data.cameras.new('AutoCamera')
cam_auto.lens = 50.0
cam_auto.sensor_width = 36.0
cam_auto.clip_end = 1000.0
ob_auto_camera = bpy.data.objects.new('AutoCamera', cam_auto)
scene.collection.objects.link(ob_auto_camera)
ob_auto_camera.location = (22.9653, -27.963, 28.7498)
ob_auto_camera.rotation_euler = (1.09748, -7.21219e-08, 0.694738)
scene.camera = ob_auto_camera
light_auto_sun = bpy.data.lights.new('AutoSun', 'SUN')
light_auto_sun.energy = 3.0
light_auto_sun.angle = 0.0523599
ob_auto_sun = bpy.data.objects.new('AutoSun', light_auto_sun)
scene.collection.objects.link(ob_auto_sun)
ob_auto_sun.rotation_euler = (0.872665, 0.174533, 0.523599)
bpy.context.view_layer.update()
